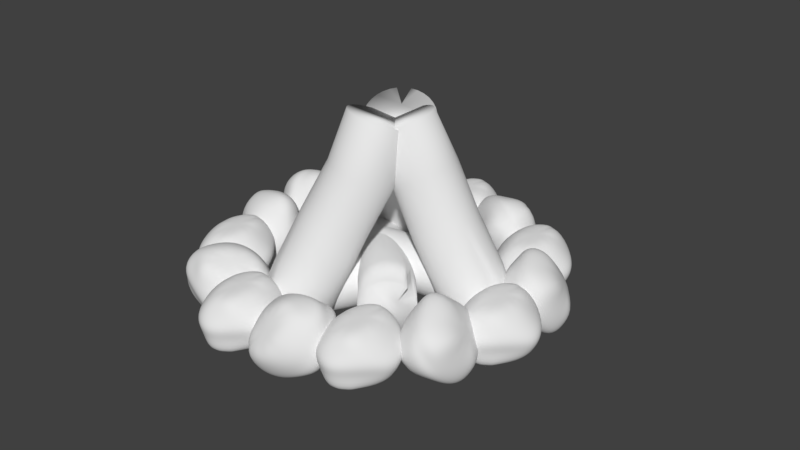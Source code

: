 # Source: CampfireJoined.blend  (saved by Blender 2.79.0; exported with 4.5.12 LTS)
import bpy
from mathutils import Matrix  # noqa: F401  (used for matrix-valued properties, if any)

bpy.ops.wm.read_factory_settings(use_empty=True)
scene = bpy.context.scene
scene.name = 'Scene'

# ---- collections
col_collection_1 = bpy.data.collections.new('Collection 1'); scene.collection.children.link(col_collection_1)

# ---- world
world_world = bpy.data.worlds.new('World'); scene.world = world_world
world_world.color = (0.05088, 0.05088, 0.05088)
world_world.use_sun_shadow = False
world_world.sun_shadow_jitter_overblur = 0.0
world_world.cycles.sampling_method = 'MANUAL'

# ---- meshes
me_sphere_004 = bpy.data.meshes.new('Sphere.004')
me_sphere_004.from_pydata([(0.107, 0.7793, 0.6977), (0.01213, 1.088, -0.2879), (0.0, 1.51e-07, -0.7879), (-0.01111, 0.08796, 0.7151), (0.3237, 0.5859, 0.7523), (0.4547, 1.011, 0.189), (0.5, 0.866, -4.371e-08), (0.433, 0.75, -0.2879), (0.25, 0.433, -0.6539), (0.433, 0.25, 0.6782), (0.75, 0.433, 0.3121), (0.967, 0.4663, 0.08821), (0.8394, 0.412, -0.3108), (0.433, 0.25, -0.6539), (0.5, 1.245e-07, 0.6782), (0.866, 1.096e-07, 0.3121), (1.164, -0.02426, -0.009601), (1.092, -0.05807, -0.2879), (0.9221, 1.692e-07, -0.6539), (0.433, -0.25, 0.6782), (0.75, -0.433, 0.3121), (0.866, -0.5, -4.371e-08), (0.75, -0.433, -0.2879), (0.4404, -0.7722, -0.7346), (0.3526, -0.661, 0.6345), (0.433, -0.75, 0.3121), (0.5, -0.866, -4.371e-08), (0.433, -0.75, -0.2879), (0.2573, -0.9552, -0.7346), (0.03686, -0.6838, 0.6286), (-1.589e-08, -0.866, 0.3121), (0.0457, -1.192, -0.005222), (0.0457, -1.058, -0.2931), (0.007349, -1.022, -0.7346), (-0.2603, -0.6329, 0.6084), (-0.4069, -0.9793, 0.26), (-0.4543, -1.058, -0.005222), (-0.3873, -0.9416, -0.2931), (-0.2427, -0.9552, -0.7346), (-0.433, -0.25, 0.6782), (-0.75, -0.433, 0.3121), (-0.866, -0.5, -4.371e-08), (-1.058, -0.3901, -0.3331), (-0.7414, -0.2071, -0.6991), (-0.5, 2.437e-07, 0.6782), (-0.866, 1.99e-07, 0.3121), (-1.0, 2.288e-07, -4.371e-08), (-1.174, 0.04292, -0.3331), (-0.8084, 0.04292, -0.6991), (-0.5222, 0.4811, 0.6971), (-0.75, 0.433, 0.3121), (-0.7715, 0.6506, -0.008225), (-0.7379, 0.655, -0.2879), (-0.4209, 0.472, -0.6539), (-0.1045, 0.8337, 0.7602), (-0.4113, 1.011, 0.189), (-0.4054, 1.017, -0.008225), (-0.4209, 0.972, -0.2879), (-0.2379, 0.655, -0.6539), (0.02172, 1.127, 0.189), (7.351e-08, 1.0, -4.371e-08), (0.01213, 0.722, -0.6539), (-7.076, -0.6126, 0.6977), (-7.171, -0.3038, -0.2879), (-7.183, -1.392, -0.7879), (-7.194, -1.304, 0.7151), (-6.859, -0.806, 0.7523), (-6.728, -0.3808, 0.189), (-6.683, -0.5258, 6.837e-08), (-6.75, -0.6419, -0.2879), (-6.933, -0.9588, -0.6539), (-6.75, -1.142, 0.6782), (-6.433, -0.9588, 0.3121), (-6.216, -0.9255, 0.08821), (-6.343, -0.9799, -0.3108), (-6.75, -1.142, -0.6539), (-6.683, -1.392, 0.6782), (-6.317, -1.392, 0.3121), (-6.019, -1.416, -0.009601), (-6.091, -1.45, -0.2879), (-6.261, -1.392, -0.6539), (-6.75, -1.642, 0.6782), (-6.433, -1.825, 0.3121), (-6.317, -1.892, 6.315e-08), (-6.433, -1.825, -0.2879), (-6.742, -2.164, -0.7346), (-6.83, -2.053, 0.6345), (-6.75, -2.142, 0.3121), (-6.683, -2.258, 6.837e-08), (-6.75, -2.142, -0.2879), (-6.925, -2.347, -0.7346), (-7.146, -2.076, 0.6286), (-7.183, -2.258, 0.3121), (-7.137, -2.583, -0.005222), (-7.137, -2.449, -0.2931), (-7.175, -2.414, -0.7346), (-7.443, -2.025, 0.6084), (-7.59, -2.371, 0.26), (-7.637, -2.449, -0.005222), (-7.57, -2.333, -0.2931), (-7.425, -2.347, -0.7346), (-7.616, -1.642, 0.6782), (-7.933, -1.825, 0.3121), (-8.049, -1.892, 8.784e-08), (-8.241, -1.782, -0.3331), (-7.924, -1.599, -0.6991), (-7.683, -1.392, 0.6782), (-8.049, -1.392, 0.3121), (-8.183, -1.392, 8.975e-08), (-8.357, -1.349, -0.3331), (-7.991, -1.349, -0.6991), (-7.705, -0.9107, 0.6971), (-7.933, -0.9588, 0.3121), (-7.954, -0.7413, -0.008225), (-7.921, -0.7369, -0.2879), (-7.604, -0.9199, -0.6539), (-7.287, -0.5582, 0.7602), (-7.594, -0.3808, 0.189), (-7.588, -0.3752, -0.008225), (-7.604, -0.4199, -0.2879), (-7.421, -0.7369, -0.6539), (-7.161, -0.2648, 0.189), (-7.183, -0.3919, 7.55e-08), (-7.171, -0.6699, -0.6539), (-3.914, 4.92, 0.6977), (-4.009, 5.229, -0.2879), (-4.021, 4.141, -0.7879), (-4.032, 4.229, 0.7151), (-3.697, 4.727, 0.7523), (-3.566, 5.152, 0.189), (-3.521, 5.007, 8.766e-09), (-3.588, 4.891, -0.2879), (-3.771, 4.574, -0.6539), (-3.588, 4.391, 0.6782), (-3.271, 4.574, 0.3121), (-3.054, 4.608, 0.08821), (-3.182, 4.553, -0.3108), (-3.588, 4.391, -0.6539), (-3.521, 4.141, 0.6782), (-3.155, 4.141, 0.3121), (-2.857, 4.117, -0.009601), (-2.929, 4.083, -0.2879), (-3.099, 4.141, -0.6539), (-3.588, 3.891, 0.6782), (-3.271, 3.708, 0.3121), (-3.155, 3.641, 3.549e-09), (-3.271, 3.708, -0.2879), (-3.581, 3.369, -0.7346), (-3.668, 3.48, 0.6345), (-3.588, 3.391, 0.3121), (-3.521, 3.275, 8.766e-09), (-3.588, 3.391, -0.2879), (-3.764, 3.186, -0.7346), (-3.984, 3.457, 0.6286), (-4.021, 3.275, 0.3121), (-3.975, 2.95, -0.005222), (-3.975, 3.084, -0.2931), (-4.014, 3.119, -0.7346), (-4.281, 3.508, 0.6084), (-4.428, 3.162, 0.26), (-4.475, 3.084, -0.005222), (-4.408, 3.2, -0.2931), (-4.264, 3.186, -0.7346), (-4.454, 3.891, 0.6782), (-4.771, 3.708, 0.3121), (-4.887, 3.641, 2.824e-08), (-5.079, 3.751, -0.3331), (-4.762, 3.934, -0.6991), (-4.521, 4.141, 0.6782), (-4.887, 4.141, 0.3121), (-5.021, 4.141, 3.015e-08), (-5.195, 4.184, -0.3331), (-4.829, 4.184, -0.6991), (-4.543, 4.622, 0.6971), (-4.771, 4.574, 0.3121), (-4.792, 4.792, -0.008225), (-4.759, 4.796, -0.2879), (-4.442, 4.613, -0.6539), (-4.125, 4.975, 0.7602), (-4.432, 5.152, 0.189), (-4.426, 5.158, -0.008225), (-4.442, 5.113, -0.2879), (-4.259, 4.796, -0.6539), (-3.999, 5.268, 0.189), (-4.021, 5.141, 1.589e-08), (-4.009, 4.863, -0.6539), (-6.047, 4.495, 0.8164), (-5.279, 3.844, 1.066), (-5.075, 3.419, -0.03452), (-6.06, 4.547, 0.1169), (-6.267, 4.38, 0.6562), (-5.932, 3.898, 1.07), (-5.857, 3.719, 0.9241), (-5.63, 3.544, 0.7877), (-5.292, 3.376, 0.4334), (-6.34, 4.232, 0.335), (-6.304, 3.76, 0.5425), (-6.309, 3.45, 0.5946), (-5.956, 3.236, 0.5063), (-5.45, 3.243, 0.2766), (-6.421, 4.173, 0.09642), (-6.445, 3.657, 0.1292), (-6.451, 3.218, 0.1308), (-6.216, 3.058, 0.07552), (-5.84, 2.903, 0.09437), (-6.404, 4.204, -0.16), (-6.415, 3.71, -0.315), (-6.3, 3.397, -0.3795), (-6.014, 3.265, -0.3413), (-5.532, 3.12, -0.738), (-6.369, 4.202, -0.5796), (-6.224, 3.904, -0.6711), (-6.079, 3.621, -0.7907), (-5.823, 3.458, -0.6974), (-5.422, 3.232, -0.9436), (-6.137, 4.407, -0.6445), (-5.922, 4.186, -0.8438), (-5.785, 3.901, -1.174), (-5.575, 3.695, -1.054), (-5.247, 3.395, -1.043), (-5.899, 4.593, -0.6347), (-5.603, 4.412, -1.012), (-5.401, 4.243, -1.108), (-5.243, 3.991, -0.9968), (-5.055, 3.566, -1.01), (-5.77, 4.782, -0.2756), (-5.317, 4.711, -0.5151), (-5.032, 4.553, -0.6106), (-4.654, 4.441, -0.542), (-4.618, 3.968, -0.3346), (-5.689, 4.841, -0.03699), (-5.176, 4.814, -0.1019), (-4.869, 4.671, -0.1334), (-4.513, 4.543, -0.1288), (-4.537, 4.027, -0.09598), (-5.624, 4.897, 0.4372), (-5.206, 4.761, 0.3423), (-4.948, 4.55, 0.5409), (-4.785, 4.32, 0.5375), (-4.796, 3.826, 0.3825), (-5.926, 4.685, 0.8448), (-5.297, 4.476, 0.9544), (-5.169, 4.326, 0.9521), (-4.976, 4.126, 0.8936), (-4.906, 3.714, 0.5881), (-5.599, 4.194, 1.127), (-5.473, 4.061, 0.9901), (-5.081, 3.551, 0.6878), (-6.68, 3.872, 0.6977), (-6.775, 4.181, -0.2879), (-6.787, 3.093, -0.7879), (-6.799, 3.181, 0.7151), (-6.464, 3.679, 0.7523), (-6.333, 4.104, 0.189), (-6.287, 3.959, 6.837e-08), (-6.354, 3.843, -0.2879), (-6.537, 3.526, -0.6539), (-6.354, 3.343, 0.6782), (-6.037, 3.526, 0.3121), (-5.82, 3.559, 0.08821), (-5.948, 3.505, -0.3108), (-6.354, 3.343, -0.6539), (-6.287, 3.093, 0.6782), (-5.921, 3.093, 0.3121), (-5.624, 3.069, -0.009601), (-5.696, 3.035, -0.2879), (-5.865, 3.093, -0.6539), (-6.354, 2.843, 0.6782), (-6.037, 2.66, 0.3121), (-5.921, 2.593, 6.315e-08), (-6.037, 2.66, -0.2879), (-6.347, 2.321, -0.7346), (-6.435, 2.432, 0.6345), (-6.354, 2.343, 0.3121), (-6.287, 2.227, 6.837e-08), (-6.354, 2.343, -0.2879), (-6.53, 2.138, -0.7346), (-6.751, 2.409, 0.6286), (-6.787, 2.227, 0.3121), (-6.742, 1.901, -0.005222), (-6.742, 2.035, -0.2931), (-6.78, 2.071, -0.7346), (-7.048, 2.46, 0.6084), (-7.194, 2.114, 0.26), (-7.242, 2.035, -0.005222), (-7.175, 2.151, -0.2931), (-7.03, 2.138, -0.7346), (-7.22, 2.843, 0.6782), (-7.537, 2.66, 0.3121), (-7.653, 2.593, 8.784e-08), (-7.846, 2.703, -0.3331), (-7.529, 2.886, -0.6991), (-7.287, 3.093, 0.6782), (-7.653, 3.093, 0.3121), (-7.787, 3.093, 8.975e-08), (-7.962, 3.136, -0.3331), (-7.596, 3.136, -0.6991), (-7.31, 3.574, 0.6971), (-7.537, 3.526, 0.3121), (-7.559, 3.744, -0.008225), (-7.525, 3.748, -0.2879), (-7.208, 3.565, -0.6539), (-6.892, 3.927, 0.7602), (-7.199, 4.104, 0.189), (-7.193, 4.11, -0.008225), (-7.208, 4.065, -0.2879), (-7.025, 3.748, -0.6539), (-6.766, 4.22, 0.189), (-6.787, 4.093, 7.55e-08), (-6.775, 3.815, -0.6539), (-8.169, 1.346, 0.6649), (-7.275, 1.61, 1.119), (-6.623, 1.72, 0.1208), (-8.1, 1.465, -0.02297), (-8.154, 1.124, 0.4694), (-7.649, 1.091, 0.9781), (-7.435, 1.081, 0.8647), (-7.149, 1.198, 0.793), (-6.776, 1.446, 0.5327), (-8.011, 1.033, 0.1509), (-7.628, 0.7836, 0.3936), (-7.377, 0.6091, 0.4648), (-7.003, 0.8056, 0.47), (-6.716, 1.268, 0.3552), (-7.961, 0.9693, -0.09492), (-7.54, 0.6734, -0.03213), (-7.172, 0.4372, -0.001346), (-6.908, 0.5577, 0.006624), (-6.591, 0.7884, 0.1171), (-7.934, 1.038, -0.3431), (-7.494, 0.7916, -0.4621), (-7.16, 0.733, -0.4783), (-6.911, 0.8973, -0.37), (-6.478, 1.284, -0.6423), (-7.842, 1.128, -0.744), (-7.501, 1.107, -0.781), (-7.168, 1.097, -0.8465), (-6.917, 1.212, -0.689), (-6.482, 1.466, -0.8264), (-7.888, 1.44, -0.7713), (-7.559, 1.534, -0.9035), (-7.192, 1.548, -1.176), (-6.933, 1.597, -0.9992), (-6.516, 1.712, -0.8972), (-7.928, 1.736, -0.7233), (-7.562, 1.945, -1.015), (-7.3, 2.039, -1.052), (-7.027, 2.022, -0.8924), (-6.57, 1.958, -0.8355), (-8.086, 1.89, -0.3589), (-7.757, 2.268, -0.4893), (-7.464, 2.438, -0.5097), (-7.191, 2.685, -0.3536), (-6.807, 2.436, -0.1108), (-8.136, 1.954, -0.1131), (-7.844, 2.378, -0.06361), (-7.564, 2.565, -0.01817), (-7.278, 2.795, 0.07215), (-6.858, 2.499, 0.1349), (-8.232, 1.968, 0.359), (-7.891, 2.26, 0.3663), (-7.616, 2.336, 0.63), (-7.339, 2.352, 0.6779), (-6.9, 2.106, 0.559), (-8.275, 1.542, 0.7052), (-7.801, 1.943, 0.9624), (-7.609, 1.972, 0.9983), (-7.333, 2.037, 0.9968), (-6.896, 1.924, 0.7431), (-7.743, 1.516, 1.085), (-7.543, 1.572, 0.988), (-6.862, 1.677, 0.8138), (-7.081, -0.9419, -0.4445), (-6.382, -0.1795, -0.5158), (-7.043, 0.6816, -0.01059), (-7.595, -0.7193, -0.02105), (-7.352, -0.8795, -0.547), (-6.83, -0.5037, -0.8668), (-6.887, -0.2692, -0.8427), (-6.832, 0.02388, -0.7337), (-6.857, 0.4425, -0.4301), (-7.637, -0.6661, -0.4903), (-7.471, -0.3448, -0.8609), (-7.443, -0.1144, -1.072), (-7.266, 0.2454, -0.9389), (-7.081, 0.5444, -0.5082), (-7.866, -0.56, -0.4346), (-7.869, -0.161, -0.7644), (-7.88, 0.1945, -1.022), (-7.761, 0.4471, -0.9459), (-7.49, 0.7271, -0.8271), (-8.039, -0.4781, -0.26), (-8.168, -0.01924, -0.4619), (-8.141, 0.3106, -0.5382), (-7.917, 0.526, -0.47), (-7.873, 1.003, -0.04494), (-8.317, -0.2986, 9.664e-05), (-8.288, 0.04242, -0.03459), (-8.28, 0.3818, -0.04479), (-8.038, 0.5877, -0.04266), (-7.942, 1.039, 0.2018), (-8.199, -0.3419, 0.2907), (-8.198, 0.007502, 0.4031), (-8.347, 0.4266, 0.5083), (-8.119, 0.6379, 0.4427), (-7.89, 1.019, 0.4545), (-8.024, -0.3965, 0.5307), (-8.095, 0.02366, 0.8157), (-8.027, 0.2855, 0.8903), (-7.842, 0.5157, 0.7736), (-7.73, 0.9483, 0.6455), (-7.672, -0.6352, 0.5086), (-7.532, -0.2913, 0.8693), (-7.407, -0.003482, 0.9989), (-7.098, 0.223, 1.115), (-6.932, 0.5443, 0.744), (-7.443, -0.7413, 0.4528), (-7.135, -0.4751, 0.7728), (-6.948, -0.2157, 0.8875), (-6.701, 0.0392, 1.018), (-6.703, 0.4382, 0.6882), (-7.054, -0.9434, 0.2512), (-6.836, -0.6168, 0.4703), (-6.518, -0.4114, 0.3848), (-6.412, -0.1528, 0.3492), (-6.541, 0.3061, 0.1473), (-6.974, -1.057, -0.2811), (-6.463, -0.6608, -0.09818), (-6.379, -0.4826, -0.1086), (-6.292, -0.2144, -0.07811), (-6.471, 0.2705, -0.09942), (-6.554, -0.6259, -0.5359), (-6.568, -0.4103, -0.4607), (-6.524, 0.2907, -0.3521), (-5.291, -2.316, 0.3167), (-5.575, -1.843, -0.5612), (-6.656, -2.349, -0.6652), (-5.861, -2.627, 0.5835), (-5.321, -2.61, 0.3203), (-5.215, -2.342, -0.3367), (-5.399, -2.418, -0.4751), (-5.656, -2.368, -0.6545), (-6.154, -2.326, -0.7896), (-5.568, -2.874, 0.3048), (-5.472, -2.935, -0.2002), (-5.464, -3.036, -0.4971), (-5.753, -2.877, -0.7605), (-6.216, -2.575, -0.8198), (-5.73, -3.071, 0.3463), (-5.754, -3.276, -0.1283), (-5.803, -3.451, -0.5277), (-5.995, -3.352, -0.7202), (-6.2, -3.103, -0.9693), (-5.95, -3.162, 0.4485), (-6.134, -3.435, 0.04865), (-6.288, -3.495, -0.2481), (-6.426, -3.3, -0.4579), (-7.033, -3.153, -0.5975), (-6.319, -3.327, 0.5661), (-6.51, -3.369, 0.2832), (-6.722, -3.419, 0.02267), (-6.802, -3.234, -0.2234), (-7.251, -3.115, -0.4621), (-6.473, -3.091, 0.7105), (-6.782, -3.096, 0.5124), (-7.166, -3.249, 0.3174), (-7.204, -3.107, 0.0358), (-7.408, -2.957, -0.3297), (-6.57, -2.823, 0.8132), (-7.066, -2.83, 0.685), (-7.275, -2.779, 0.5051), (-7.298, -2.7, 0.1984), (-7.462, -2.722, -0.2359), (-6.316, -2.482, 0.8403), (-6.768, -2.257, 0.7273), (-7.02, -2.135, 0.5355), (-7.18, -1.846, 0.3097), (-7.084, -1.907, -0.1953), (-6.153, -2.285, 0.7987), (-6.486, -1.916, 0.6553), (-6.695, -1.741, 0.4524), (-6.898, -1.504, 0.2378), (-6.921, -1.71, -0.2368), (-5.786, -1.994, 0.6865), (-6.106, -1.757, 0.4784), (-6.105, -1.543, 0.1551), (-6.224, -1.504, -0.09746), (-6.408, -1.776, -0.4973), (-5.309, -2.133, 0.4495), (-5.581, -1.662, 0.05513), (-5.671, -1.619, -0.1157), (-5.847, -1.57, -0.332), (-6.19, -1.814, -0.6327), (-5.309, -1.935, -0.1741), (-5.508, -1.949, -0.2874), (-6.033, -1.972, -0.765), (-4.79, -2.589, 0.6977), (-4.885, -2.28, -0.2879), (-4.897, -3.368, -0.7879), (-4.908, -3.28, 0.7151), (-4.574, -2.782, 0.7523), (-4.443, -2.357, 0.189), (-4.397, -2.502, 8.766e-09), (-4.464, -2.618, -0.2879), (-4.647, -2.935, -0.6539), (-4.464, -3.118, 0.6782), (-4.147, -2.935, 0.3121), (-3.93, -2.902, 0.08821), (-4.058, -2.956, -0.3108), (-4.464, -3.118, -0.6539), (-4.397, -3.368, 0.6782), (-4.031, -3.368, 0.3121), (-3.733, -3.392, -0.009601), (-3.806, -3.426, -0.2879), (-3.975, -3.368, -0.6539), (-4.464, -3.618, 0.6782), (-4.147, -3.801, 0.3121), (-4.031, -3.868, 3.549e-09), (-4.147, -3.801, -0.2879), (-4.457, -4.14, -0.7346), (-4.545, -4.029, 0.6345), (-4.464, -4.118, 0.3121), (-4.397, -4.234, 8.766e-09), (-4.464, -4.118, -0.2879), (-4.64, -4.323, -0.7346), (-4.86, -4.052, 0.6286), (-4.897, -4.234, 0.3121), (-4.852, -4.56, -0.005222), (-4.852, -4.426, -0.2931), (-4.89, -4.39, -0.7346), (-5.158, -4.001, 0.6084), (-5.304, -4.347, 0.26), (-5.352, -4.426, -0.005222), (-5.285, -4.31, -0.2931), (-5.14, -4.323, -0.7346), (-5.33, -3.618, 0.6782), (-5.647, -3.801, 0.3121), (-5.763, -3.868, 2.824e-08), (-5.956, -3.758, -0.3331), (-5.639, -3.575, -0.6991), (-5.397, -3.368, 0.6782), (-5.763, -3.368, 0.3121), (-5.897, -3.368, 3.015e-08), (-6.072, -3.325, -0.3331), (-5.706, -3.325, -0.6991), (-5.419, -2.887, 0.6971), (-5.647, -2.935, 0.3121), (-5.669, -2.717, -0.008225), (-5.635, -2.713, -0.2879), (-5.318, -2.896, -0.6539), (-5.002, -2.534, 0.7602), (-5.309, -2.357, 0.189), (-5.303, -2.351, -0.008225), (-5.318, -2.396, -0.2879), (-5.135, -2.713, -0.6539), (-4.876, -2.241, 0.189), (-4.897, -2.368, 1.589e-08), (-4.885, -2.646, -0.6539), (-3.948, -4.198, -0.2262), (-3.796, -3.527, -1.002), (-3.115, -2.749, -0.3991), (-3.502, -4.03, 0.2888), (-4.042, -4.082, 0.02878), (-4.235, -3.7, -0.5477), (-4.154, -3.474, -0.5133), (-3.972, -3.226, -0.5903), (-3.574, -2.896, -0.5879), (-3.944, -3.858, 0.2944), (-4.214, -3.476, 0.07314), (-4.358, -3.205, 0.007899), (-4.131, -2.912, -0.195), (-3.632, -2.752, -0.3803), (-3.872, -3.743, 0.5152), (-4.089, -3.277, 0.4555), (-4.248, -2.87, 0.4139), (-4.106, -2.66, 0.2749), (-3.909, -2.451, -0.0146), (-3.689, -3.688, 0.6899), (-3.773, -3.182, 0.7581), (-3.761, -2.849, 0.6928), (-3.632, -2.684, 0.4542), (-3.098, -2.336, 0.3899), (-3.403, -3.548, 0.9653), (-3.349, -3.215, 0.9), (-3.272, -2.887, 0.8566), (-3.208, -2.717, 0.5961), (-2.853, -2.355, 0.4718), (-3.129, -3.676, 0.8718), (-2.931, -3.368, 0.8431), (-2.729, -2.974, 0.9555), (-2.73, -2.78, 0.7037), (-2.612, -2.443, 0.439), (-2.904, -3.808, 0.7193), (-2.524, -3.467, 0.7665), (-2.383, -3.241, 0.6779), (-2.43, -3.012, 0.4633), (-2.439, -2.577, 0.3001), (-2.972, -4.072, 0.3925), (-2.531, -3.847, 0.2431), (-2.327, -3.617, 0.0981), (-2.146, -3.463, -0.2236), (-2.416, -3.081, -0.4449), (-3.044, -4.187, 0.1718), (-2.655, -4.045, -0.1393), (-2.471, -3.846, -0.3434), (-2.271, -3.661, -0.6059), (-2.488, -3.195, -0.6656), (-3.275, -4.375, -0.2068), (-2.972, -4.141, -0.4419), (-2.99, -3.958, -0.7836), (-2.955, -3.713, -0.9172), (-3.038, -3.206, -0.849), (-3.816, -4.362, -0.3102), (-3.518, -4.084, -0.8451), (-3.48, -3.92, -0.9474), (-3.378, -3.679, -1.059), (-3.283, -3.187, -0.9309), (-3.936, -3.931, -0.7882), (-3.809, -3.741, -0.7909), (-3.524, -3.099, -0.8981), (-1.697, -1.936, 0.6977), (-1.792, -1.627, -0.2879), (-1.804, -2.715, -0.7879), (-1.815, -2.627, 0.7151), (-1.481, -2.129, 0.7523), (-1.35, -1.704, 0.189), (-1.304, -1.849, 8.766e-09), (-1.371, -1.965, -0.2879), (-1.554, -2.282, -0.6539), (-1.371, -2.465, 0.6782), (-1.054, -2.282, 0.3121), (-0.8372, -2.249, 0.08821), (-0.9649, -2.303, -0.3108), (-1.371, -2.465, -0.6539), (-1.304, -2.715, 0.6782), (-0.9382, -2.715, 0.3121), (-0.6405, -2.739, -0.009601), (-0.7127, -2.773, -0.2879), (-0.8821, -2.715, -0.6539), (-1.371, -2.965, 0.6782), (-1.054, -3.148, 0.3121), (-0.9382, -3.215, 3.549e-09), (-1.054, -3.148, -0.2879), (-1.364, -3.487, -0.7346), (-1.452, -3.376, 0.6345), (-1.371, -3.465, 0.3121), (-1.304, -3.581, 8.766e-09), (-1.371, -3.465, -0.2879), (-1.547, -3.67, -0.7346), (-1.767, -3.399, 0.6286), (-1.804, -3.581, 0.3121), (-1.759, -3.907, -0.005222), (-1.759, -3.773, -0.2931), (-1.797, -3.737, -0.7346), (-2.065, -3.348, 0.6084), (-2.211, -3.694, 0.26), (-2.259, -3.773, -0.005222), (-2.192, -3.657, -0.2931), (-2.047, -3.67, -0.7346), (-2.237, -2.965, 0.6782), (-2.554, -3.148, 0.3121), (-2.67, -3.215, 2.824e-08), (-2.863, -3.105, -0.3331), (-2.546, -2.922, -0.6991), (-2.304, -2.715, 0.6782), (-2.67, -2.715, 0.3121), (-2.804, -2.715, 3.015e-08), (-2.979, -2.672, -0.3331), (-2.613, -2.672, -0.6991), (-2.326, -2.234, 0.6971), (-2.554, -2.282, 0.3121), (-2.576, -2.064, -0.008225), (-2.542, -2.06, -0.2879), (-2.225, -2.243, -0.6539), (-1.909, -1.881, 0.7602), (-2.216, -1.704, 0.189), (-2.21, -1.698, -0.008225), (-2.225, -1.743, -0.2879), (-2.042, -2.06, -0.6539), (-1.783, -1.588, 0.189), (-1.804, -1.715, 1.589e-08), (-1.792, -1.993, -0.6539), (-0.8056, -2.473, -0.3285), (0.002223, -2.391, 0.3169), (5.865e-05, -1.197, 0.4125), (-1.123, -1.847, -0.3509), (-0.7962, -2.302, -0.5697), (-0.1474, -2.474, -0.3155), (-0.02864, -2.266, -0.2779), (0.1144, -2.054, -0.08994), (0.1842, -1.633, 0.2034), (-0.7964, -1.957, -0.6768), (-0.2808, -1.97, -0.7206), (0.01997, -1.903, -0.7795), (0.2361, -1.709, -0.4726), (0.2205, -1.453, 0.02069), (-0.8466, -1.723, -0.7733), (-0.3677, -1.563, -0.8878), (0.03176, -1.402, -0.9723), (0.1931, -1.269, -0.7717), (0.4003, -1.194, -0.4289), (-0.9698, -1.495, -0.7578), (-0.5811, -1.17, -0.8609), (-0.3028, -0.9829, -0.8054), (-0.123, -0.9426, -0.5467), (-0.0684, -0.4781, -0.1088), (-1.123, -1.104, -0.7343), (-0.8638, -0.8951, -0.6471), (-0.6292, -0.6659, -0.5585), (-0.4057, -0.6681, -0.333), (-0.2316, -0.3196, 0.01459), (-1.298, -1.099, -0.4707), (-1.14, -0.813, -0.3037), (-0.9857, -0.3894, -0.2286), (-0.7195, -0.4043, -0.05611), (-0.3911, -0.2722, 0.2128), (-1.427, -1.155, -0.2033), (-1.361, -0.7121, 0.04557), (-1.212, -0.5421, 0.2114), (-0.9152, -0.5365, 0.3249), (-0.5041, -0.3486, 0.4328), (-1.442, -1.546, -0.03338), (-1.399, -1.256, 0.3937), (-1.247, -1.083, 0.6434), (-1.059, -1.07, 0.9965), (-0.5436, -1.082, 0.9526), (-1.392, -1.78, 0.06315), (-1.312, -1.663, 0.5609), (-1.146, -1.553, 0.8364), (-0.9723, -1.477, 1.164), (-0.4934, -1.317, 1.049), (-1.251, -2.233, 0.1498), (-1.098, -2.056, 0.5341), (-0.79, -2.138, 0.755), (-0.5567, -2.034, 0.874), (-0.1679, -1.708, 0.7709), (-0.9496, -2.559, -0.1755), (-0.6193, -2.524, 0.4088), (-0.4636, -2.455, 0.5081), (-0.274, -2.308, 0.6603), (-0.004746, -1.866, 0.6475), (-0.3431, -2.606, 0.06545), (-0.2547, -2.419, 0.162), (0.1547, -1.914, 0.4492), (-0.1835, 0.5558, -0.1133), (0.5828, 0.8675, 0.5124), (0.4439, 2.045, 0.3484), (-0.5671, 1.12, -0.2752), (-0.1831, 0.6712, -0.3854), (0.4697, 0.6345, -0.08942), (0.5629, 0.8583, -0.09559), (0.6736, 1.121, 0.04452), (0.6839, 1.6, 0.2414), (-0.2173, 0.9828, -0.5642), (0.2978, 1.022, -0.5959), (0.5915, 1.11, -0.6628), (0.7719, 1.388, -0.4014), (0.7075, 1.739, 0.02482), (-0.2893, 1.184, -0.7099), (0.1732, 1.371, -0.8483), (0.5554, 1.557, -0.959), (0.6926, 1.747, -0.789), (0.8758, 1.916, -0.4671), (-0.4375, 1.393, -0.7458), (-0.08351, 1.733, -0.9104), (0.1697, 1.959, -0.8918), (0.3331, 2.074, -0.645), (0.3175, 2.624, -0.3167), (-0.634, 1.76, -0.8098), (-0.4036, 2.012, -0.7655), (-0.1998, 2.28, -0.7245), (0.01303, 2.353, -0.5002), (0.1328, 2.785, -0.2331), (-0.8196, 1.8, -0.5565), (-0.7012, 2.132, -0.4525), (-0.5982, 2.577, -0.4679), (-0.3393, 2.63, -0.2919), (-0.03906, 2.854, -0.05238), (-0.9523, 1.787, -0.2854), (-0.9465, 2.278, -0.1369), (-0.8238, 2.496, -0.009156), (-0.5347, 2.56, 0.1053), (-0.1519, 2.813, 0.177), (-0.9305, 1.443, -0.03554), (-0.9375, 1.819, 0.3198), (-0.8163, 2.058, 0.5287), (-0.6462, 2.168, 0.8736), (-0.131, 2.208, 0.842), (-0.8586, 1.242, 0.1102), (-0.8128, 1.47, 0.5722), (-0.6724, 1.655, 0.8201), (-0.5215, 1.819, 1.126), (-0.05904, 2.006, 0.9877), (-0.6725, 0.8371, 0.2948), (-0.5561, 1.108, 0.6343), (-0.2501, 1.113, 0.8726), (-0.03486, 1.266, 0.9703), (0.3191, 1.606, 0.8057), (-0.3232, 0.4878, 0.0523), (-0.02329, 0.6842, 0.6208), (0.1195, 0.7912, 0.7053), (0.2852, 0.9876, 0.8254), (0.5039, 1.445, 0.7221), (0.2743, 0.564, 0.3078), (0.3373, 0.7769, 0.3631), (0.6757, 1.376, 0.5414), (-0.9584, 3.752, 0.6977), (-1.053, 4.061, -0.2879), (-1.065, 2.973, -0.7879), (-1.076, 3.061, 0.7151), (-0.7417, 3.559, 0.7523), (-0.6106, 3.984, 0.189), (-0.5654, 3.839, -5.084e-08), (-0.6324, 3.723, -0.2879), (-0.8154, 3.406, -0.6539), (-0.6324, 3.223, 0.6782), (-0.3154, 3.406, 0.3121), (-0.09832, 3.439, 0.08821), (-0.226, 3.385, -0.3108), (-0.6324, 3.223, -0.6539), (-0.5654, 2.973, 0.6782), (-0.1993, 2.973, 0.3121), (0.09843, 2.948, -0.009601), (0.0262, 2.915, -0.2879), (-0.1433, 2.973, -0.6539), (-0.6324, 2.723, 0.6782), (-0.3154, 2.54, 0.3121), (-0.1993, 2.473, -5.606e-08), (-0.3154, 2.54, -0.2879), (-0.625, 2.2, -0.7346), (-0.7128, 2.312, 0.6345), (-0.6324, 2.223, 0.3121), (-0.5654, 2.107, -5.084e-08), (-0.6324, 2.223, -0.2879), (-0.808, 2.017, -0.7346), (-1.029, 2.289, 0.6286), (-1.065, 2.107, 0.3121), (-1.02, 1.781, -0.005222), (-1.02, 1.915, -0.2931), (-1.058, 1.95, -0.7346), (-1.326, 2.34, 0.6084), (-1.472, 1.993, 0.26), (-1.52, 1.915, -0.005222), (-1.453, 2.031, -0.2931), (-1.308, 2.017, -0.7346), (-1.498, 2.723, 0.6782), (-1.815, 2.54, 0.3121), (-1.931, 2.473, -3.137e-08), (-2.124, 2.583, -0.3331), (-1.807, 2.766, -0.6991), (-1.565, 2.973, 0.6782), (-1.931, 2.973, 0.3121), (-2.065, 2.973, -2.946e-08), (-2.24, 3.016, -0.3331), (-1.874, 3.016, -0.6991), (-1.588, 3.454, 0.6971), (-1.815, 3.406, 0.3121), (-1.837, 3.623, -0.008225), (-1.803, 3.628, -0.2879), (-1.486, 3.445, -0.6539), (-1.17, 3.806, 0.7602), (-1.477, 3.984, 0.189), (-1.471, 3.989, -0.008225), (-1.486, 3.945, -0.2879), (-1.303, 3.628, -0.6539), (-1.044, 4.1, 0.189), (-1.065, 3.973, -4.371e-08), (-1.053, 3.695, -0.6539), (-1.996, 3.996, 0.9131), (-2.328, 3.037, 0.6988), (-2.912, 3.3, -0.3133), (-2.107, 4.39, 0.3436), (-2.202, 4.208, 0.9085), (-2.463, 3.559, 1.071), (-2.641, 3.513, 0.9124), (-2.77, 3.346, 0.6756), (-2.909, 3.209, 0.1961), (-2.432, 4.379, 0.6891), (-2.816, 4.073, 0.8505), (-3.094, 3.938, 0.9035), (-3.213, 3.633, 0.6356), (-3.113, 3.364, 0.1594), (-2.563, 4.545, 0.5399), (-3.043, 4.36, 0.5922), (-3.454, 4.205, 0.6072), (-3.549, 3.995, 0.4324), (-3.582, 3.638, 0.2383), (-2.587, 4.677, 0.3184), (-3.085, 4.588, 0.2084), (-3.358, 4.42, 0.09734), (-3.391, 4.131, -0.03019), (-3.477, 3.913, -0.6267), (-2.672, 4.868, -0.04719), (-2.929, 4.695, -0.1979), (-3.178, 4.544, -0.3719), (-3.236, 4.238, -0.4365), (-3.387, 3.975, -0.8613), (-2.429, 4.796, -0.2371), (-2.618, 4.654, -0.518), (-2.918, 4.617, -0.8609), (-3.023, 4.318, -0.876), (-3.207, 3.951, -1.046), (-2.185, 4.674, -0.368), (-2.353, 4.577, -0.8426), (-2.475, 4.41, -1.032), (-2.64, 4.139, -1.024), (-2.986, 3.847, -1.132), (-1.893, 4.455, -0.1497), (-1.882, 4.204, -0.6023), (-1.97, 3.977, -0.8388), (-1.952, 3.608, -0.9937), (-2.336, 3.302, -0.8323), (-1.761, 4.29, -0.0005553), (-1.655, 3.917, -0.3439), (-1.707, 3.645, -0.5405), (-1.724, 3.321, -0.7354), (-2.205, 3.136, -0.6831), (-1.585, 4.012, 0.3517), (-1.614, 3.689, 0.03983), (-1.693, 3.31, 0.06215), (-1.861, 3.103, -0.02764), (-2.359, 3.014, -0.1376), (-1.778, 3.957, 0.8639), (-1.769, 3.338, 0.6025), (-1.873, 3.186, 0.5314), (-2.017, 2.995, 0.3787), (-2.449, 2.952, 0.09704), (-2.08, 3.38, 0.9225), (-2.199, 3.306, 0.7415), (-2.629, 2.976, 0.2818)], [], [(0, 3, 4), (2, 61, 8), (1, 60, 6, 7), (59, 0, 4, 5), (61, 1, 7, 8), (60, 59, 5, 6), (2, 8, 13), (7, 6, 11, 12), (5, 4, 9, 10), (8, 7, 12, 13), (6, 5, 10, 11), (4, 3, 9), (12, 11, 16, 17), (10, 9, 14, 15), (13, 12, 17, 18), (11, 10, 15, 16), (9, 3, 14), (2, 13, 18), (15, 14, 19, 20), (18, 17, 22, 23), (16, 15, 20, 21), (14, 3, 19), (2, 18, 23), (17, 16, 21, 22), (23, 22, 27, 28), (21, 20, 25, 26), (19, 3, 24), (2, 23, 28), (22, 21, 26, 27), (20, 19, 24, 25), (28, 27, 32, 33), (26, 25, 30, 31), (24, 3, 29), (2, 28, 33), (27, 26, 31, 32), (25, 24, 29, 30), (33, 32, 37, 38), (31, 30, 35, 36), (29, 3, 34), (2, 33, 38), (32, 31, 36, 37), (30, 29, 34, 35), (38, 37, 42, 43), (36, 35, 40, 41), (34, 3, 39), (2, 38, 43), (37, 36, 41, 42), (35, 34, 39, 40), (41, 40, 45, 46), (39, 3, 44), (2, 43, 48), (42, 41, 46, 47), (40, 39, 44, 45), (43, 42, 47, 48), (44, 3, 49), (2, 48, 53), (47, 46, 51, 52), (45, 44, 49, 50), (48, 47, 52, 53), (46, 45, 50, 51), (2, 53, 58), (52, 51, 56, 57), (50, 49, 54, 55), (53, 52, 57, 58), (51, 50, 55, 56), (49, 3, 54), (2, 58, 61), (57, 56, 60, 1), (55, 54, 0, 59), (58, 57, 1, 61), (56, 55, 59, 60), (54, 3, 0), (62, 65, 66), (64, 123, 70), (63, 122, 68, 69), (121, 62, 66, 67), (123, 63, 69, 70), (122, 121, 67, 68), (64, 70, 75), (69, 68, 73, 74), (67, 66, 71, 72), (70, 69, 74, 75), (68, 67, 72, 73), (66, 65, 71), (74, 73, 78, 79), (72, 71, 76, 77), (75, 74, 79, 80), (73, 72, 77, 78), (71, 65, 76), (64, 75, 80), (77, 76, 81, 82), (80, 79, 84, 85), (78, 77, 82, 83), (76, 65, 81), (64, 80, 85), (79, 78, 83, 84), (85, 84, 89, 90), (83, 82, 87, 88), (81, 65, 86), (64, 85, 90), (84, 83, 88, 89), (82, 81, 86, 87), (90, 89, 94, 95), (88, 87, 92, 93), (86, 65, 91), (64, 90, 95), (89, 88, 93, 94), (87, 86, 91, 92), (95, 94, 99, 100), (93, 92, 97, 98), (91, 65, 96), (64, 95, 100), (94, 93, 98, 99), (92, 91, 96, 97), (100, 99, 104, 105), (98, 97, 102, 103), (96, 65, 101), (64, 100, 105), (99, 98, 103, 104), (97, 96, 101, 102), (103, 102, 107, 108), (101, 65, 106), (64, 105, 110), (104, 103, 108, 109), (102, 101, 106, 107), (105, 104, 109, 110), (106, 65, 111), (64, 110, 115), (109, 108, 113, 114), (107, 106, 111, 112), (110, 109, 114, 115), (108, 107, 112, 113), (64, 115, 120), (114, 113, 118, 119), (112, 111, 116, 117), (115, 114, 119, 120), (113, 112, 117, 118), (111, 65, 116), (64, 120, 123), (119, 118, 122, 63), (117, 116, 62, 121), (120, 119, 63, 123), (118, 117, 121, 122), (116, 65, 62), (124, 127, 128), (126, 185, 132), (125, 184, 130, 131), (183, 124, 128, 129), (185, 125, 131, 132), (184, 183, 129, 130), (126, 132, 137), (131, 130, 135, 136), (129, 128, 133, 134), (132, 131, 136, 137), (130, 129, 134, 135), (128, 127, 133), (136, 135, 140, 141), (134, 133, 138, 139), (137, 136, 141, 142), (135, 134, 139, 140), (133, 127, 138), (126, 137, 142), (139, 138, 143, 144), (142, 141, 146, 147), (140, 139, 144, 145), (138, 127, 143), (126, 142, 147), (141, 140, 145, 146), (147, 146, 151, 152), (145, 144, 149, 150), (143, 127, 148), (126, 147, 152), (146, 145, 150, 151), (144, 143, 148, 149), (152, 151, 156, 157), (150, 149, 154, 155), (148, 127, 153), (126, 152, 157), (151, 150, 155, 156), (149, 148, 153, 154), (157, 156, 161, 162), (155, 154, 159, 160), (153, 127, 158), (126, 157, 162), (156, 155, 160, 161), (154, 153, 158, 159), (162, 161, 166, 167), (160, 159, 164, 165), (158, 127, 163), (126, 162, 167), (161, 160, 165, 166), (159, 158, 163, 164), (165, 164, 169, 170), (163, 127, 168), (126, 167, 172), (166, 165, 170, 171), (164, 163, 168, 169), (167, 166, 171, 172), (168, 127, 173), (126, 172, 177), (171, 170, 175, 176), (169, 168, 173, 174), (172, 171, 176, 177), (170, 169, 174, 175), (126, 177, 182), (176, 175, 180, 181), (174, 173, 178, 179), (177, 176, 181, 182), (175, 174, 179, 180), (173, 127, 178), (126, 182, 185), (181, 180, 184, 125), (179, 178, 124, 183), (182, 181, 125, 185), (180, 179, 183, 184), (178, 127, 124), (186, 189, 190), (188, 247, 194), (187, 246, 192, 193), (245, 186, 190, 191), (247, 187, 193, 194), (246, 245, 191, 192), (188, 194, 199), (193, 192, 197, 198), (191, 190, 195, 196), (194, 193, 198, 199), (192, 191, 196, 197), (190, 189, 195), (198, 197, 202, 203), (196, 195, 200, 201), (199, 198, 203, 204), (197, 196, 201, 202), (195, 189, 200), (188, 199, 204), (201, 200, 205, 206), (204, 203, 208, 209), (202, 201, 206, 207), (200, 189, 205), (188, 204, 209), (203, 202, 207, 208), (209, 208, 213, 214), (207, 206, 211, 212), (205, 189, 210), (188, 209, 214), (208, 207, 212, 213), (206, 205, 210, 211), (214, 213, 218, 219), (212, 211, 216, 217), (210, 189, 215), (188, 214, 219), (213, 212, 217, 218), (211, 210, 215, 216), (219, 218, 223, 224), (217, 216, 221, 222), (215, 189, 220), (188, 219, 224), (218, 217, 222, 223), (216, 215, 220, 221), (224, 223, 228, 229), (222, 221, 226, 227), (220, 189, 225), (188, 224, 229), (223, 222, 227, 228), (221, 220, 225, 226), (227, 226, 231, 232), (225, 189, 230), (188, 229, 234), (228, 227, 232, 233), (226, 225, 230, 231), (229, 228, 233, 234), (230, 189, 235), (188, 234, 239), (233, 232, 237, 238), (231, 230, 235, 236), (234, 233, 238, 239), (232, 231, 236, 237), (188, 239, 244), (238, 237, 242, 243), (236, 235, 240, 241), (239, 238, 243, 244), (237, 236, 241, 242), (235, 189, 240), (188, 244, 247), (243, 242, 246, 187), (241, 240, 186, 245), (244, 243, 187, 247), (242, 241, 245, 246), (240, 189, 186), (248, 251, 252), (250, 309, 256), (249, 308, 254, 255), (307, 248, 252, 253), (309, 249, 255, 256), (308, 307, 253, 254), (250, 256, 261), (255, 254, 259, 260), (253, 252, 257, 258), (256, 255, 260, 261), (254, 253, 258, 259), (252, 251, 257), (260, 259, 264, 265), (258, 257, 262, 263), (261, 260, 265, 266), (259, 258, 263, 264), (257, 251, 262), (250, 261, 266), (263, 262, 267, 268), (266, 265, 270, 271), (264, 263, 268, 269), (262, 251, 267), (250, 266, 271), (265, 264, 269, 270), (271, 270, 275, 276), (269, 268, 273, 274), (267, 251, 272), (250, 271, 276), (270, 269, 274, 275), (268, 267, 272, 273), (276, 275, 280, 281), (274, 273, 278, 279), (272, 251, 277), (250, 276, 281), (275, 274, 279, 280), (273, 272, 277, 278), (281, 280, 285, 286), (279, 278, 283, 284), (277, 251, 282), (250, 281, 286), (280, 279, 284, 285), (278, 277, 282, 283), (286, 285, 290, 291), (284, 283, 288, 289), (282, 251, 287), (250, 286, 291), (285, 284, 289, 290), (283, 282, 287, 288), (289, 288, 293, 294), (287, 251, 292), (250, 291, 296), (290, 289, 294, 295), (288, 287, 292, 293), (291, 290, 295, 296), (292, 251, 297), (250, 296, 301), (295, 294, 299, 300), (293, 292, 297, 298), (296, 295, 300, 301), (294, 293, 298, 299), (250, 301, 306), (300, 299, 304, 305), (298, 297, 302, 303), (301, 300, 305, 306), (299, 298, 303, 304), (297, 251, 302), (250, 306, 309), (305, 304, 308, 249), (303, 302, 248, 307), (306, 305, 249, 309), (304, 303, 307, 308), (302, 251, 248), (310, 313, 314), (312, 371, 318), (311, 370, 316, 317), (369, 310, 314, 315), (371, 311, 317, 318), (370, 369, 315, 316), (312, 318, 323), (317, 316, 321, 322), (315, 314, 319, 320), (318, 317, 322, 323), (316, 315, 320, 321), (314, 313, 319), (322, 321, 326, 327), (320, 319, 324, 325), (323, 322, 327, 328), (321, 320, 325, 326), (319, 313, 324), (312, 323, 328), (325, 324, 329, 330), (328, 327, 332, 333), (326, 325, 330, 331), (324, 313, 329), (312, 328, 333), (327, 326, 331, 332), (333, 332, 337, 338), (331, 330, 335, 336), (329, 313, 334), (312, 333, 338), (332, 331, 336, 337), (330, 329, 334, 335), (338, 337, 342, 343), (336, 335, 340, 341), (334, 313, 339), (312, 338, 343), (337, 336, 341, 342), (335, 334, 339, 340), (343, 342, 347, 348), (341, 340, 345, 346), (339, 313, 344), (312, 343, 348), (342, 341, 346, 347), (340, 339, 344, 345), (348, 347, 352, 353), (346, 345, 350, 351), (344, 313, 349), (312, 348, 353), (347, 346, 351, 352), (345, 344, 349, 350), (351, 350, 355, 356), (349, 313, 354), (312, 353, 358), (352, 351, 356, 357), (350, 349, 354, 355), (353, 352, 357, 358), (354, 313, 359), (312, 358, 363), (357, 356, 361, 362), (355, 354, 359, 360), (358, 357, 362, 363), (356, 355, 360, 361), (312, 363, 368), (362, 361, 366, 367), (360, 359, 364, 365), (363, 362, 367, 368), (361, 360, 365, 366), (359, 313, 364), (312, 368, 371), (367, 366, 370, 311), (365, 364, 310, 369), (368, 367, 311, 371), (366, 365, 369, 370), (364, 313, 310), (372, 375, 376), (374, 433, 380), (373, 432, 378, 379), (431, 372, 376, 377), (433, 373, 379, 380), (432, 431, 377, 378), (374, 380, 385), (379, 378, 383, 384), (377, 376, 381, 382), (380, 379, 384, 385), (378, 377, 382, 383), (376, 375, 381), (384, 383, 388, 389), (382, 381, 386, 387), (385, 384, 389, 390), (383, 382, 387, 388), (381, 375, 386), (374, 385, 390), (387, 386, 391, 392), (390, 389, 394, 395), (388, 387, 392, 393), (386, 375, 391), (374, 390, 395), (389, 388, 393, 394), (395, 394, 399, 400), (393, 392, 397, 398), (391, 375, 396), (374, 395, 400), (394, 393, 398, 399), (392, 391, 396, 397), (400, 399, 404, 405), (398, 397, 402, 403), (396, 375, 401), (374, 400, 405), (399, 398, 403, 404), (397, 396, 401, 402), (405, 404, 409, 410), (403, 402, 407, 408), (401, 375, 406), (374, 405, 410), (404, 403, 408, 409), (402, 401, 406, 407), (410, 409, 414, 415), (408, 407, 412, 413), (406, 375, 411), (374, 410, 415), (409, 408, 413, 414), (407, 406, 411, 412), (413, 412, 417, 418), (411, 375, 416), (374, 415, 420), (414, 413, 418, 419), (412, 411, 416, 417), (415, 414, 419, 420), (416, 375, 421), (374, 420, 425), (419, 418, 423, 424), (417, 416, 421, 422), (420, 419, 424, 425), (418, 417, 422, 423), (374, 425, 430), (424, 423, 428, 429), (422, 421, 426, 427), (425, 424, 429, 430), (423, 422, 427, 428), (421, 375, 426), (374, 430, 433), (429, 428, 432, 373), (427, 426, 372, 431), (430, 429, 373, 433), (428, 427, 431, 432), (426, 375, 372), (434, 437, 438), (436, 495, 442), (435, 494, 440, 441), (493, 434, 438, 439), (495, 435, 441, 442), (494, 493, 439, 440), (436, 442, 447), (441, 440, 445, 446), (439, 438, 443, 444), (442, 441, 446, 447), (440, 439, 444, 445), (438, 437, 443), (446, 445, 450, 451), (444, 443, 448, 449), (447, 446, 451, 452), (445, 444, 449, 450), (443, 437, 448), (436, 447, 452), (449, 448, 453, 454), (452, 451, 456, 457), (450, 449, 454, 455), (448, 437, 453), (436, 452, 457), (451, 450, 455, 456), (457, 456, 461, 462), (455, 454, 459, 460), (453, 437, 458), (436, 457, 462), (456, 455, 460, 461), (454, 453, 458, 459), (462, 461, 466, 467), (460, 459, 464, 465), (458, 437, 463), (436, 462, 467), (461, 460, 465, 466), (459, 458, 463, 464), (467, 466, 471, 472), (465, 464, 469, 470), (463, 437, 468), (436, 467, 472), (466, 465, 470, 471), (464, 463, 468, 469), (472, 471, 476, 477), (470, 469, 474, 475), (468, 437, 473), (436, 472, 477), (471, 470, 475, 476), (469, 468, 473, 474), (475, 474, 479, 480), (473, 437, 478), (436, 477, 482), (476, 475, 480, 481), (474, 473, 478, 479), (477, 476, 481, 482), (478, 437, 483), (436, 482, 487), (481, 480, 485, 486), (479, 478, 483, 484), (482, 481, 486, 487), (480, 479, 484, 485), (436, 487, 492), (486, 485, 490, 491), (484, 483, 488, 489), (487, 486, 491, 492), (485, 484, 489, 490), (483, 437, 488), (436, 492, 495), (491, 490, 494, 435), (489, 488, 434, 493), (492, 491, 435, 495), (490, 489, 493, 494), (488, 437, 434), (496, 499, 500), (498, 557, 504), (497, 556, 502, 503), (555, 496, 500, 501), (557, 497, 503, 504), (556, 555, 501, 502), (498, 504, 509), (503, 502, 507, 508), (501, 500, 505, 506), (504, 503, 508, 509), (502, 501, 506, 507), (500, 499, 505), (508, 507, 512, 513), (506, 505, 510, 511), (509, 508, 513, 514), (507, 506, 511, 512), (505, 499, 510), (498, 509, 514), (511, 510, 515, 516), (514, 513, 518, 519), (512, 511, 516, 517), (510, 499, 515), (498, 514, 519), (513, 512, 517, 518), (519, 518, 523, 524), (517, 516, 521, 522), (515, 499, 520), (498, 519, 524), (518, 517, 522, 523), (516, 515, 520, 521), (524, 523, 528, 529), (522, 521, 526, 527), (520, 499, 525), (498, 524, 529), (523, 522, 527, 528), (521, 520, 525, 526), (529, 528, 533, 534), (527, 526, 531, 532), (525, 499, 530), (498, 529, 534), (528, 527, 532, 533), (526, 525, 530, 531), (534, 533, 538, 539), (532, 531, 536, 537), (530, 499, 535), (498, 534, 539), (533, 532, 537, 538), (531, 530, 535, 536), (537, 536, 541, 542), (535, 499, 540), (498, 539, 544), (538, 537, 542, 543), (536, 535, 540, 541), (539, 538, 543, 544), (540, 499, 545), (498, 544, 549), (543, 542, 547, 548), (541, 540, 545, 546), (544, 543, 548, 549), (542, 541, 546, 547), (498, 549, 554), (548, 547, 552, 553), (546, 545, 550, 551), (549, 548, 553, 554), (547, 546, 551, 552), (545, 499, 550), (498, 554, 557), (553, 552, 556, 497), (551, 550, 496, 555), (554, 553, 497, 557), (552, 551, 555, 556), (550, 499, 496), (558, 561, 562), (560, 619, 566), (559, 618, 564, 565), (617, 558, 562, 563), (619, 559, 565, 566), (618, 617, 563, 564), (560, 566, 571), (565, 564, 569, 570), (563, 562, 567, 568), (566, 565, 570, 571), (564, 563, 568, 569), (562, 561, 567), (570, 569, 574, 575), (568, 567, 572, 573), (571, 570, 575, 576), (569, 568, 573, 574), (567, 561, 572), (560, 571, 576), (573, 572, 577, 578), (576, 575, 580, 581), (574, 573, 578, 579), (572, 561, 577), (560, 576, 581), (575, 574, 579, 580), (581, 580, 585, 586), (579, 578, 583, 584), (577, 561, 582), (560, 581, 586), (580, 579, 584, 585), (578, 577, 582, 583), (586, 585, 590, 591), (584, 583, 588, 589), (582, 561, 587), (560, 586, 591), (585, 584, 589, 590), (583, 582, 587, 588), (591, 590, 595, 596), (589, 588, 593, 594), (587, 561, 592), (560, 591, 596), (590, 589, 594, 595), (588, 587, 592, 593), (596, 595, 600, 601), (594, 593, 598, 599), (592, 561, 597), (560, 596, 601), (595, 594, 599, 600), (593, 592, 597, 598), (599, 598, 603, 604), (597, 561, 602), (560, 601, 606), (600, 599, 604, 605), (598, 597, 602, 603), (601, 600, 605, 606), (602, 561, 607), (560, 606, 611), (605, 604, 609, 610), (603, 602, 607, 608), (606, 605, 610, 611), (604, 603, 608, 609), (560, 611, 616), (610, 609, 614, 615), (608, 607, 612, 613), (611, 610, 615, 616), (609, 608, 613, 614), (607, 561, 612), (560, 616, 619), (615, 614, 618, 559), (613, 612, 558, 617), (616, 615, 559, 619), (614, 613, 617, 618), (612, 561, 558), (620, 623, 624), (622, 681, 628), (621, 680, 626, 627), (679, 620, 624, 625), (681, 621, 627, 628), (680, 679, 625, 626), (622, 628, 633), (627, 626, 631, 632), (625, 624, 629, 630), (628, 627, 632, 633), (626, 625, 630, 631), (624, 623, 629), (632, 631, 636, 637), (630, 629, 634, 635), (633, 632, 637, 638), (631, 630, 635, 636), (629, 623, 634), (622, 633, 638), (635, 634, 639, 640), (638, 637, 642, 643), (636, 635, 640, 641), (634, 623, 639), (622, 638, 643), (637, 636, 641, 642), (643, 642, 647, 648), (641, 640, 645, 646), (639, 623, 644), (622, 643, 648), (642, 641, 646, 647), (640, 639, 644, 645), (648, 647, 652, 653), (646, 645, 650, 651), (644, 623, 649), (622, 648, 653), (647, 646, 651, 652), (645, 644, 649, 650), (653, 652, 657, 658), (651, 650, 655, 656), (649, 623, 654), (622, 653, 658), (652, 651, 656, 657), (650, 649, 654, 655), (658, 657, 662, 663), (656, 655, 660, 661), (654, 623, 659), (622, 658, 663), (657, 656, 661, 662), (655, 654, 659, 660), (661, 660, 665, 666), (659, 623, 664), (622, 663, 668), (662, 661, 666, 667), (660, 659, 664, 665), (663, 662, 667, 668), (664, 623, 669), (622, 668, 673), (667, 666, 671, 672), (665, 664, 669, 670), (668, 667, 672, 673), (666, 665, 670, 671), (622, 673, 678), (672, 671, 676, 677), (670, 669, 674, 675), (673, 672, 677, 678), (671, 670, 675, 676), (669, 623, 674), (622, 678, 681), (677, 676, 680, 621), (675, 674, 620, 679), (678, 677, 621, 681), (676, 675, 679, 680), (674, 623, 620), (682, 685, 686), (684, 743, 690), (683, 742, 688, 689), (741, 682, 686, 687), (743, 683, 689, 690), (742, 741, 687, 688), (684, 690, 695), (689, 688, 693, 694), (687, 686, 691, 692), (690, 689, 694, 695), (688, 687, 692, 693), (686, 685, 691), (694, 693, 698, 699), (692, 691, 696, 697), (695, 694, 699, 700), (693, 692, 697, 698), (691, 685, 696), (684, 695, 700), (697, 696, 701, 702), (700, 699, 704, 705), (698, 697, 702, 703), (696, 685, 701), (684, 700, 705), (699, 698, 703, 704), (705, 704, 709, 710), (703, 702, 707, 708), (701, 685, 706), (684, 705, 710), (704, 703, 708, 709), (702, 701, 706, 707), (710, 709, 714, 715), (708, 707, 712, 713), (706, 685, 711), (684, 710, 715), (709, 708, 713, 714), (707, 706, 711, 712), (715, 714, 719, 720), (713, 712, 717, 718), (711, 685, 716), (684, 715, 720), (714, 713, 718, 719), (712, 711, 716, 717), (720, 719, 724, 725), (718, 717, 722, 723), (716, 685, 721), (684, 720, 725), (719, 718, 723, 724), (717, 716, 721, 722), (723, 722, 727, 728), (721, 685, 726), (684, 725, 730), (724, 723, 728, 729), (722, 721, 726, 727), (725, 724, 729, 730), (726, 685, 731), (684, 730, 735), (729, 728, 733, 734), (727, 726, 731, 732), (730, 729, 734, 735), (728, 727, 732, 733), (684, 735, 740), (734, 733, 738, 739), (732, 731, 736, 737), (735, 734, 739, 740), (733, 732, 737, 738), (731, 685, 736), (684, 740, 743), (739, 738, 742, 683), (737, 736, 682, 741), (740, 739, 683, 743), (738, 737, 741, 742), (736, 685, 682), (744, 747, 748), (746, 805, 752), (745, 804, 750, 751), (803, 744, 748, 749), (805, 745, 751, 752), (804, 803, 749, 750), (746, 752, 757), (751, 750, 755, 756), (749, 748, 753, 754), (752, 751, 756, 757), (750, 749, 754, 755), (748, 747, 753), (756, 755, 760, 761), (754, 753, 758, 759), (757, 756, 761, 762), (755, 754, 759, 760), (753, 747, 758), (746, 757, 762), (759, 758, 763, 764), (762, 761, 766, 767), (760, 759, 764, 765), (758, 747, 763), (746, 762, 767), (761, 760, 765, 766), (767, 766, 771, 772), (765, 764, 769, 770), (763, 747, 768), (746, 767, 772), (766, 765, 770, 771), (764, 763, 768, 769), (772, 771, 776, 777), (770, 769, 774, 775), (768, 747, 773), (746, 772, 777), (771, 770, 775, 776), (769, 768, 773, 774), (777, 776, 781, 782), (775, 774, 779, 780), (773, 747, 778), (746, 777, 782), (776, 775, 780, 781), (774, 773, 778, 779), (782, 781, 786, 787), (780, 779, 784, 785), (778, 747, 783), (746, 782, 787), (781, 780, 785, 786), (779, 778, 783, 784), (785, 784, 789, 790), (783, 747, 788), (746, 787, 792), (786, 785, 790, 791), (784, 783, 788, 789), (787, 786, 791, 792), (788, 747, 793), (746, 792, 797), (791, 790, 795, 796), (789, 788, 793, 794), (792, 791, 796, 797), (790, 789, 794, 795), (746, 797, 802), (796, 795, 800, 801), (794, 793, 798, 799), (797, 796, 801, 802), (795, 794, 799, 800), (793, 747, 798), (746, 802, 805), (801, 800, 804, 745), (799, 798, 744, 803), (802, 801, 745, 805), (800, 799, 803, 804), (798, 747, 744), (806, 809, 810), (808, 867, 814), (807, 866, 812, 813), (865, 806, 810, 811), (867, 807, 813, 814), (866, 865, 811, 812), (808, 814, 819), (813, 812, 817, 818), (811, 810, 815, 816), (814, 813, 818, 819), (812, 811, 816, 817), (810, 809, 815), (818, 817, 822, 823), (816, 815, 820, 821), (819, 818, 823, 824), (817, 816, 821, 822), (815, 809, 820), (808, 819, 824), (821, 820, 825, 826), (824, 823, 828, 829), (822, 821, 826, 827), (820, 809, 825), (808, 824, 829), (823, 822, 827, 828), (829, 828, 833, 834), (827, 826, 831, 832), (825, 809, 830), (808, 829, 834), (828, 827, 832, 833), (826, 825, 830, 831), (834, 833, 838, 839), (832, 831, 836, 837), (830, 809, 835), (808, 834, 839), (833, 832, 837, 838), (831, 830, 835, 836), (839, 838, 843, 844), (837, 836, 841, 842), (835, 809, 840), (808, 839, 844), (838, 837, 842, 843), (836, 835, 840, 841), (844, 843, 848, 849), (842, 841, 846, 847), (840, 809, 845), (808, 844, 849), (843, 842, 847, 848), (841, 840, 845, 846), (847, 846, 851, 852), (845, 809, 850), (808, 849, 854), (848, 847, 852, 853), (846, 845, 850, 851), (849, 848, 853, 854), (850, 809, 855), (808, 854, 859), (853, 852, 857, 858), (851, 850, 855, 856), (854, 853, 858, 859), (852, 851, 856, 857), (808, 859, 864), (858, 857, 862, 863), (856, 855, 860, 861), (859, 858, 863, 864), (857, 856, 861, 862), (855, 809, 860), (808, 864, 867), (863, 862, 866, 807), (861, 860, 806, 865), (864, 863, 807, 867), (862, 861, 865, 866), (860, 809, 806), (868, 871, 872), (870, 929, 876), (869, 928, 874, 875), (927, 868, 872, 873), (929, 869, 875, 876), (928, 927, 873, 874), (870, 876, 881), (875, 874, 879, 880), (873, 872, 877, 878), (876, 875, 880, 881), (874, 873, 878, 879), (872, 871, 877), (880, 879, 884, 885), (878, 877, 882, 883), (881, 880, 885, 886), (879, 878, 883, 884), (877, 871, 882), (870, 881, 886), (883, 882, 887, 888), (886, 885, 890, 891), (884, 883, 888, 889), (882, 871, 887), (870, 886, 891), (885, 884, 889, 890), (891, 890, 895, 896), (889, 888, 893, 894), (887, 871, 892), (870, 891, 896), (890, 889, 894, 895), (888, 887, 892, 893), (896, 895, 900, 901), (894, 893, 898, 899), (892, 871, 897), (870, 896, 901), (895, 894, 899, 900), (893, 892, 897, 898), (901, 900, 905, 906), (899, 898, 903, 904), (897, 871, 902), (870, 901, 906), (900, 899, 904, 905), (898, 897, 902, 903), (906, 905, 910, 911), (904, 903, 908, 909), (902, 871, 907), (870, 906, 911), (905, 904, 909, 910), (903, 902, 907, 908), (909, 908, 913, 914), (907, 871, 912), (870, 911, 916), (910, 909, 914, 915), (908, 907, 912, 913), (911, 910, 915, 916), (912, 871, 917), (870, 916, 921), (915, 914, 919, 920), (913, 912, 917, 918), (916, 915, 920, 921), (914, 913, 918, 919), (870, 921, 926), (920, 919, 924, 925), (918, 917, 922, 923), (921, 920, 925, 926), (919, 918, 923, 924), (917, 871, 922), (870, 926, 929), (925, 924, 928, 869), (923, 922, 868, 927), (926, 925, 869, 929), (924, 923, 927, 928), (922, 871, 868)])
me_sphere_004.polygons.foreach_set('use_smooth', [True] * 1080)
me_sphere_004.use_remesh_preserve_volume = False
me_sphere_004.use_remesh_preserve_attributes = False
me_sphere_004.use_mirror_vertex_groups = False
me_sphere_004.update()
me_cylinder_002 = bpy.data.meshes.new('Cylinder.002')
me_cylinder_002.from_pydata([(-0.07383, 0.9777, -0.9692), (-0.002068, 0.428, 1.013), (0.102, 0.9605, -0.9712), (0.1928, 0.98, 1.016), (0.271, 0.9095, -0.9744), (0.3803, 0.9231, 1.018), (0.4267, 0.8266, -0.9785), (0.5531, 0.8308, 1.02), (0.563, 0.7151, -0.9835), (0.7047, 0.7065, 1.021), (0.6747, 0.5792, -0.9891), (0.8292, 0.5551, 1.021), (0.7576, 0.4241, -0.9951), (0.9219, 0.3824, 1.02), (0.8085, 0.2559, -1.001), (0.9791, 0.1949, 1.019), (0.8253, 0.08093, -1.008), (0.9987, 7.789e-08, 1.016), (0.8075, -0.09403, -1.013), (0.9799, -0.1949, 1.014), (0.7557, -0.2623, -1.019), (0.9235, -0.3824, 1.01), (0.672, -0.4173, -1.023), (0.8315, -0.5551, 1.006), (0.5595, -0.5532, -1.027), (0.7077, -0.7065, 1.002), (0.4225, -0.6647, -1.03), (0.5566, -0.8308, 0.9982), (0.2664, -0.7476, -1.031), (0.3841, -0.9231, 0.9942), (0.09716, -0.7986, -1.032), (0.1969, -0.98, 0.9904), (-0.07878, -0.8159, -1.031), (0.002067, -0.9992, 0.9869), (-0.2546, -0.7986, -1.029), (-0.1928, -0.98, 0.984), (-0.4236, -0.7476, -1.026), (-0.3803, -0.9231, 0.9816), (-0.5793, -0.6647, -1.021), (-0.5531, -0.8308, 0.98), (-0.7156, -0.5532, -1.016), (-0.7047, -0.7065, 0.9792), (-0.8273, -0.4173, -1.011), (-0.8292, -0.5551, 0.9791), (-0.9102, -0.2623, -1.005), (-0.9219, -0.3824, 0.9799), (-0.9611, -0.09403, -0.9987), (-0.9791, -0.1949, 0.9814), (-0.9779, 0.08093, -0.9925), (-0.9987, 9.628e-07, 0.9836), (-0.9601, 0.2559, -0.9866), (-0.9799, 0.1949, 0.9865), (-0.9083, 0.4241, -0.9813), (-0.9235, 0.3824, 0.9899), (-0.8246, 0.5792, -0.9766), (-0.8315, 0.5551, 0.9936), (-0.7121, 0.7151, -0.9729), (-0.7077, 0.7065, 0.9977), (-0.5752, 0.8266, -0.9702), (-0.5566, 0.8308, 1.002), (-0.419, 0.9095, -0.9686), (-0.3841, 0.9231, 1.006), (-0.2498, 0.9605, -0.9683), (-0.1969, 0.98, 1.01), (0.04162, 0.8806, -0.5), (2.684e-09, 0.9692, -0.009483), (0.06243, 1.046, 0.5), (0.2575, 1.027, 0.5), (0.1892, 0.9506, -0.009301), (0.2292, 0.8622, -0.5), (0.4451, 0.9701, 0.5), (0.3711, 0.8954, -0.008762), (0.4096, 0.8074, -0.5), (0.618, 0.8777, 0.5), (0.5387, 0.8059, -0.007885), (0.5758, 0.7186, -0.5), (0.7695, 0.7534, 0.5), (0.6857, 0.6853, -0.006706), (0.7215, 0.599, -0.5), (0.8939, 0.6018, 0.5), (0.8062, 0.5385, -0.005269), (0.8411, 0.4533, -0.5), (0.9863, 0.4289, 0.5), (0.8959, 0.3709, -0.003629), (0.93, 0.287, -0.5), (1.043, 0.2413, 0.5), (0.951, 0.1891, -0.00185), (0.9847, 0.1067, -0.5), (1.062, 0.04625, 0.5), (0.9697, 8.296e-08, 1.976e-09), (1.003, -0.08093, -0.5), (1.043, -0.1488, 0.5), (0.951, -0.1891, 0.00185), (0.9847, -0.2685, -0.5), (0.9863, -0.3364, 0.5), (0.8959, -0.3709, 0.003629), (0.93, -0.4489, -0.5), (0.8939, -0.5093, 0.5), (0.8062, -0.5385, 0.005269), (0.8411, -0.6151, -0.5), (0.7695, -0.6609, 0.5), (0.6857, -0.6853, 0.006706), (0.7215, -0.7609, -0.5), (0.618, -0.7852, 0.5), (0.5387, -0.8059, 0.007885), (0.5758, -0.8804, -0.5), (0.4451, -0.8776, 0.5), (0.3711, -0.8954, 0.008762), (0.4096, -0.9693, -0.5), (0.2575, -0.9345, 0.5), (0.1892, -0.9506, 0.009301), (0.2292, -1.024, -0.5), (0.06243, -0.9538, 0.5), (-3.133e-07, -0.9692, 0.009484), (0.04162, -1.042, -0.5), (-0.1327, -0.9345, 0.5), (-0.1892, -0.9506, 0.009301), (-0.146, -1.024, -0.5), (-0.3203, -0.8776, 0.5), (-0.3711, -0.8954, 0.008762), (-0.3264, -0.9693, -0.5), (-0.4931, -0.7852, 0.5), (-0.5387, -0.8059, 0.007885), (-0.4926, -0.8804, -0.5), (-0.6447, -0.6609, 0.5), (-0.6857, -0.6853, 0.006706), (-0.6383, -0.7609, -0.5), (-0.769, -0.5093, 0.5), (-0.8062, -0.5385, 0.005269), (-0.7579, -0.6151, -0.5), (-0.8614, -0.3364, 0.5), (-0.8959, -0.3709, 0.003629), (-0.8467, -0.4489, -0.5), (-0.9184, -0.1488, 0.5), (-0.951, -0.1891, 0.00185), (-0.9015, -0.2685, -0.5), (-0.9376, 0.04625, 0.5), (-0.9697, 9.457e-07, -6.465e-09), (-0.9199, -0.08093, -0.5), (-0.9184, 0.2413, 0.5), (-0.951, 0.1891, -0.00185), (-0.9015, 0.1067, -0.5), (-0.8614, 0.4289, 0.5), (-0.8959, 0.3709, -0.003629), (-0.8467, 0.287, -0.5), (-0.769, 0.6018, 0.5), (-0.8062, 0.5385, -0.005269), (-0.7579, 0.4533, -0.5), (-0.6447, 0.7534, 0.5), (-0.6857, 0.6853, -0.006706), (-0.6383, 0.599, -0.5), (-0.4931, 0.8777, 0.5), (-0.5387, 0.8059, -0.007885), (-0.4926, 0.7186, -0.5), (-0.3202, 0.9701, 0.5), (-0.3711, 0.8954, -0.008762), (-0.3264, 0.8074, -0.5), (-0.1327, 1.027, 0.5), (-0.1892, 0.9506, -0.009301), (-0.146, 0.8622, -0.5), (0.03018, 1.023, 0.7565), (0.2252, 1.004, 0.758), (-0.1648, 1.004, 0.7548), (-2.86, -2.34, -0.03901), (1.905, -1.932, 0.2457), (-2.866, -2.457, -0.01491), (1.962, -2.265, 0.1448), (-2.878, -2.558, 0.01589), (1.963, -2.376, 0.1795), (-2.895, -2.637, 0.05221), (1.959, -2.464, 0.2204), (-2.917, -2.694, 0.09265), (1.951, -2.526, 0.2659), (-2.942, -2.724, 0.1357), (1.938, -2.559, 0.3143), (-2.97, -2.728, 0.1796), (1.921, -2.562, 0.3637), (-3.0, -2.704, 0.2227), (1.901, -2.535, 0.4122), (-3.03, -2.654, 0.2634), (1.878, -2.479, 0.4581), (-3.06, -2.58, 0.3001), (1.854, -2.397, 0.4994), (-3.088, -2.484, 0.3314), (1.829, -2.291, 0.5346), (-3.113, -2.37, 0.3561), (1.804, -2.165, 0.5624), (-3.134, -2.244, 0.3733), (1.781, -2.025, 0.5816), (-3.151, -2.108, 0.3822), (1.76, -1.875, 0.5916), (-3.163, -1.969, 0.3825), (1.741, -1.722, 0.592), (-3.168, -1.833, 0.3743), (1.727, -1.571, 0.5828), (-3.168, -1.703, 0.3578), (1.716, -1.428, 0.5642), (-3.162, -1.586, 0.3337), (1.71, -1.299, 0.5371), (-3.15, -1.485, 0.3029), (1.709, -1.188, 0.5024), (-3.133, -1.406, 0.2666), (1.713, -1.1, 0.4615), (-3.112, -1.349, 0.2262), (1.721, -1.039, 0.416), (-3.086, -1.319, 0.1832), (1.734, -1.006, 0.3676), (-3.058, -1.316, 0.1392), (1.751, -1.003, 0.3182), (-3.029, -1.339, 0.0961), (1.771, -1.029, 0.2696), (-2.998, -1.389, 0.05539), (1.794, -1.085, 0.2238), (-2.968, -1.463, 0.01868), (1.818, -1.167, 0.1825), (-2.94, -1.559, -0.01262), (1.843, -1.274, 0.1473), (-2.915, -1.673, -0.03731), (1.867, -1.399, 0.1195), (-2.894, -1.799, -0.05445), (1.891, -1.54, 0.1002), (-2.877, -1.935, -0.06336), (1.912, -1.689, 0.09021), (-2.866, -2.074, -0.06371), (1.93, -1.842, 0.08983), (-2.86, -2.21, -0.05549), (1.945, -1.993, 0.0991), (-1.729, -2.324, 0.0324), (-0.5302, -2.262, 0.04561), (0.714, -2.266, 0.07494), (0.7128, -2.396, 0.1019), (-0.5309, -2.388, 0.07174), (-1.73, -2.449, 0.05831), (0.7083, -2.507, 0.1364), (-0.534, -2.495, 0.1053), (-1.735, -2.556, 0.0915), (0.7005, -2.595, 0.1772), (-0.5394, -2.58, 0.1449), (-1.742, -2.64, 0.1307), (0.6899, -2.656, 0.2226), (-0.5468, -2.64, 0.189), (-1.752, -2.699, 0.1744), (0.6769, -2.689, 0.2711), (-0.5559, -2.672, 0.2361), (-1.765, -2.731, 0.221), (0.6619, -2.692, 0.3205), (-0.5665, -2.674, 0.2841), (-1.779, -2.734, 0.2686), (0.6455, -2.665, 0.3692), (-0.5781, -2.648, 0.3315), (-1.795, -2.708, 0.3154), (0.6283, -2.609, 0.4152), (-0.5902, -2.593, 0.3762), (-1.812, -2.654, 0.3596), (0.6111, -2.525, 0.4567), (-0.6024, -2.512, 0.4165), (-1.828, -2.574, 0.3995), (0.5944, -2.418, 0.4922), (-0.6143, -2.408, 0.451), (-1.844, -2.471, 0.4336), (0.579, -2.292, 0.5202), (-0.6253, -2.285, 0.4783), (-1.859, -2.349, 0.4606), (0.5653, -2.151, 0.5398), (-0.635, -2.148, 0.4974), (-1.872, -2.213, 0.4794), (0.5539, -2.0, 0.5501), (-0.6432, -2.002, 0.5075), (-1.883, -2.068, 0.4893), (0.5454, -1.846, 0.5507), (-0.6494, -1.853, 0.5082), (-1.891, -1.92, 0.4899), (0.5399, -1.694, 0.5417), (-0.6534, -1.705, 0.4995), (-1.897, -1.774, 0.4812), (0.5377, -1.551, 0.5234), (-0.655, -1.566, 0.4817), (-1.899, -1.636, 0.4636), (0.5389, -1.421, 0.4965), (-0.6543, -1.441, 0.4556), (-1.897, -1.512, 0.4377), (0.5435, -1.31, 0.4619), (-0.6512, -1.333, 0.4221), (-1.893, -1.405, 0.4045), (0.5512, -1.222, 0.4212), (-0.6458, -1.248, 0.3825), (-1.886, -1.32, 0.3653), (0.5618, -1.16, 0.3757), (-0.6384, -1.188, 0.3383), (-1.876, -1.261, 0.3216), (0.5748, -1.128, 0.3273), (-0.6293, -1.156, 0.2913), (-1.863, -1.229, 0.275), (0.5898, -1.125, 0.2778), (-0.6187, -1.154, 0.2432), (-1.849, -1.227, 0.2275), (0.6062, -1.152, 0.2291), (-0.6072, -1.18, 0.1959), (-1.833, -1.253, 0.1807), (0.6234, -1.208, 0.1832), (-0.595, -1.235, 0.1512), (-1.816, -1.307, 0.1365), (0.6406, -1.291, 0.1416), (-0.5828, -1.316, 0.1108), (-1.8, -1.387, 0.09654), (0.6573, -1.398, 0.1062), (-0.571, -1.42, 0.07629), (-1.784, -1.49, 0.06244), (0.6728, -1.525, 0.07814), (-0.56, -1.543, 0.04899), (-1.769, -1.611, 0.03547), (0.6864, -1.666, 0.05859), (-0.5502, -1.68, 0.02993), (-1.756, -1.747, 0.01667), (0.6978, -1.817, 0.04828), (-0.5421, -1.826, 0.01986), (-1.745, -1.892, 0.006765), (0.7063, -1.971, 0.04762), (-0.5359, -1.976, 0.01916), (-1.737, -2.04, 0.006126), (0.7118, -2.122, 0.05662), (-0.5319, -2.123, 0.02785), (-1.731, -2.186, 0.01478), (1.335, -2.201, 0.0963), (1.337, -2.331, 0.1233), (1.329, -2.058, 0.07786), (-0.7438, -4.317, -0.1826), (0.07856, -0.1621, 0.5879), (-0.6828, -4.39, -0.1499), (0.5156, -0.2022, 0.5425), (-0.6469, -4.464, -0.1138), (0.5586, -0.2726, 0.5846), (-0.6376, -4.538, -0.0758), (0.5724, -0.3406, 0.629), (-0.6552, -4.607, -0.03726), (0.5563, -0.4037, 0.6741), (-0.699, -4.669, 0.000321), (0.5111, -0.4595, 0.7181), (-0.7674, -4.722, 0.03548), (0.4385, -0.5058, 0.7594), (-0.8578, -4.763, 0.06687), (0.3412, -0.5409, 0.7963), (-0.9665, -4.792, 0.09329), (0.223, -0.5634, 0.8274), (-1.09, -4.807, 0.1137), (0.0885, -0.5724, 0.8516), (-1.222, -4.807, 0.1274), (-0.05724, -0.5675, 0.868), (-1.359, -4.792, 0.1337), (-0.2086, -0.5491, 0.8758), (-1.496, -4.764, 0.1325), (-0.3597, -0.5177, 0.8747), (-1.626, -4.723, 0.1239), (-0.5047, -0.4746, 0.8649), (-1.745, -4.67, 0.108), (-0.6382, -0.4215, 0.8468), (-1.848, -4.608, 0.0856), (-0.7549, -0.3604, 0.8209), (-1.932, -4.539, 0.0575), (-0.8504, -0.2935, 0.7883), (-1.993, -4.466, 0.02479), (-0.9211, -0.2236, 0.7502), (-2.029, -4.392, -0.01128), (-0.9641, -0.1533, 0.7082), (-2.038, -4.318, -0.04932), (-0.9778, -0.08526, 0.6637), (-2.021, -4.25, -0.08787), (-0.9618, -0.02213, 0.6187), (-1.977, -4.187, -0.1254), (-0.9166, 0.03366, 0.5746), (-1.909, -4.135, -0.1606), (-0.844, 0.07998, 0.5334), (-1.818, -4.093, -0.192), (-0.7467, 0.115, 0.4964), (-1.71, -4.064, -0.2184), (-0.6285, 0.1375, 0.4653), (-1.586, -4.05, -0.2388), (-0.494, 0.1465, 0.4411), (-1.454, -4.049, -0.2525), (-0.3482, 0.1417, 0.4248), (-1.317, -4.064, -0.2589), (-0.1969, 0.1232, 0.417), (-1.181, -4.092, -0.2577), (-0.04579, 0.09186, 0.418), (-1.05, -4.133, -0.249), (0.09928, 0.04878, 0.4278), (-0.9312, -4.186, -0.2331), (0.2327, -0.004357, 0.446), (-0.8277, -4.248, -0.2107), (0.3495, -0.06551, 0.4719), (-0.487, -3.37, 0.01223), (-0.1641, -2.307, 0.1597), (0.2057, -1.245, 0.3335), (0.2746, -1.321, 0.3706), (-0.09711, -2.381, 0.1957), (-0.4206, -3.443, 0.04789), (0.3163, -1.396, 0.4119), (-0.05636, -2.452, 0.2359), (-0.3806, -3.515, 0.08758), (0.3291, -1.468, 0.4558), (-0.04343, -2.52, 0.2787), (-0.3683, -3.584, 0.1298), (0.3125, -1.533, 0.5006), (-0.05883, -2.58, 0.3226), (-0.3842, -3.647, 0.1729), (0.2671, -1.589, 0.5446), (-0.102, -2.631, 0.3657), (-0.4279, -3.7, 0.2152), (0.1947, -1.633, 0.5861), (-0.1712, -2.671, 0.4065), (-0.4975, -3.743, 0.2551), (0.0981, -1.665, 0.6235), (-0.2638, -2.698, 0.4434), (-0.5904, -3.774, 0.291), (-0.01905, -1.683, 0.6554), (-0.3762, -2.711, 0.4749), (-0.703, -3.791, 0.3217), (-0.1522, -1.685, 0.6805), (-0.5042, -2.71, 0.4999), (-0.8311, -3.793, 0.3459), (-0.2963, -1.673, 0.6979), (-0.6429, -2.694, 0.5174), (-0.9696, -3.782, 0.3626), (-0.4457, -1.646, 0.7069), (-0.7868, -2.665, 0.5267), (-1.113, -3.756, 0.3713), (-0.5948, -1.606, 0.7072), (-0.9304, -2.623, 0.5274), (-1.257, -3.717, 0.3716), (-0.7377, -1.554, 0.6988), (-1.068, -2.57, 0.5196), (-1.394, -3.667, 0.3634), (-0.8691, -1.493, 0.6819), (-1.195, -2.508, 0.5036), (-1.52, -3.608, 0.3472), (-0.9838, -1.423, 0.6572), (-1.306, -2.44, 0.4798), (-1.631, -3.541, 0.3235), (-1.077, -1.349, 0.6258), (-1.397, -2.368, 0.4494), (-1.721, -3.47, 0.2932), (-1.146, -1.273, 0.5887), (-1.464, -2.294, 0.4134), (-1.787, -3.397, 0.2576), (-1.188, -1.197, 0.5474), (-1.505, -2.222, 0.3732), (-1.827, -3.324, 0.2179), (-1.201, -1.126, 0.5035), (-1.517, -2.155, 0.3303), (-1.839, -3.255, 0.1757), (-1.184, -1.061, 0.4587), (-1.502, -2.094, 0.2865), (-1.823, -3.193, 0.1326), (-1.139, -1.005, 0.4147), (-1.459, -2.043, 0.2433), (-1.78, -3.139, 0.09031), (-1.067, -0.9603, 0.3732), (-1.39, -2.003, 0.2025), (-1.71, -3.096, 0.05041), (-0.9699, -0.9286, 0.3358), (-1.297, -1.976, 0.1657), (-1.617, -3.066, 0.01443), (-0.8527, -0.9111, 0.3039), (-1.185, -1.963, 0.1341), (-1.505, -3.049, -0.01622), (-0.7196, -0.9083, 0.2788), (-1.057, -1.965, 0.1091), (-1.377, -3.046, -0.04039), (-0.5755, -0.9205, 0.2614), (-0.918, -1.98, 0.09167), (-1.238, -3.058, -0.05713), (-0.4261, -0.9472, 0.2524), (-0.7741, -2.009, 0.08237), (-1.094, -3.084, -0.06581), (-0.277, -0.9872, 0.2521), (-0.6304, -2.051, 0.0816), (-0.9511, -3.122, -0.06609), (-0.1341, -1.039, 0.2605), (-0.4926, -2.104, 0.08941), (-0.8136, -3.172, -0.05796), (-0.002701, -1.101, 0.2774), (-0.3657, -2.166, 0.1055), (-0.6873, -3.232, -0.04173), (0.112, -1.17, 0.3021), (-0.2548, -2.235, 0.1292), (-0.577, -3.298, -0.01804), (0.3253, -0.6885, 0.419), (0.3951, -0.7616, 0.4566), (0.2307, -0.618, 0.387), (1.132, -3.347, -0.09515), (-2.305, -0.2666, 0.3993), (1.181, -3.36, -0.05339), (-1.969, 0.04884, 0.4069), (1.213, -3.395, -0.01112), (-1.944, 0.02074, 0.4551), (1.226, -3.448, 0.03004), (-1.94, -0.02852, 0.5022), (1.22, -3.52, 0.0685), (-1.957, -0.09703, 0.5464), (1.194, -3.606, 0.1028), (-1.995, -0.1822, 0.586), (1.151, -3.703, 0.1316), (-2.053, -0.2807, 0.6195), (1.092, -3.809, 0.1538), (-2.128, -0.3887, 0.6456), (1.018, -3.918, 0.1686), (-2.217, -0.5022, 0.6633), (0.9333, -4.026, 0.1753), (-2.317, -0.6168, 0.6718), (0.8407, -4.13, 0.1738), (-2.424, -0.728, 0.671), (0.7436, -4.225, 0.164), (-2.534, -0.8315, 0.6607), (0.6459, -4.308, 0.1464), (-2.642, -0.9235, 0.6415), (0.5513, -4.375, 0.1217), (-2.746, -1.0, 0.614), (0.4634, -4.424, 0.09072), (-2.839, -1.059, 0.5794), (0.3857, -4.453, 0.05472), (-2.92, -1.098, 0.5388), (0.321, -4.462, 0.01508), (-2.985, -1.114, 0.4939), (0.272, -4.448, -0.02668), (-3.03, -1.108, 0.4465), (0.2404, -4.414, -0.06895), (-3.056, -1.08, 0.3983), (0.2276, -4.36, -0.1101), (-3.06, -1.031, 0.3512), (0.2339, -4.289, -0.1486), (-3.043, -0.9624, 0.307), (0.2591, -4.203, -0.1829), (-3.005, -0.8772, 0.2674), (0.3023, -4.105, -0.2117), (-2.947, -0.7787, 0.2339), (0.3618, -4.0, -0.2339), (-2.872, -0.6707, 0.2078), (0.4354, -3.891, -0.2487), (-2.783, -0.5572, 0.1901), (0.5201, -3.783, -0.2554), (-2.683, -0.4426, 0.1816), (0.6128, -3.679, -0.2539), (-2.576, -0.3314, 0.1824), (0.7099, -3.584, -0.2441), (-2.466, -0.2279, 0.1926), (0.8076, -3.501, -0.2265), (-2.357, -0.1359, 0.2119), (0.9022, -3.434, -0.2018), (-2.254, -0.05904, 0.2394), (0.99, -3.384, -0.1708), (-2.16, -0.0002882, 0.274), (1.068, -3.355, -0.1348), (-2.08, 0.03812, 0.3146), (0.3662, -2.6, 0.04253), (-0.3889, -1.711, 0.1354), (-1.148, -0.7963, 0.2575), (-1.097, -0.8072, 0.3043), (-0.3401, -1.721, 0.1808), (0.4149, -2.61, 0.08757), (-1.068, -0.8393, 0.352), (-0.3125, -1.751, 0.2272), (0.4431, -2.641, 0.1335), (-1.061, -0.8914, 0.3988), (-0.3074, -1.8, 0.2728), (0.4495, -2.691, 0.1784), (-1.077, -0.9614, 0.4428), (-0.3248, -1.866, 0.3157), (0.4341, -2.758, 0.2207), (-1.116, -1.047, 0.4824), (-0.3642, -1.946, 0.3544), (0.3973, -2.84, 0.2588), (-1.175, -1.144, 0.516), (-0.424, -2.038, 0.3873), (0.3406, -2.934, 0.2911), (-1.252, -1.25, 0.5424), (-0.5019, -2.137, 0.4133), (0.2661, -3.035, 0.3165), (-1.345, -1.359, 0.5604), (-0.5949, -2.24, 0.4312), (0.1768, -3.141, 0.3338), (-1.45, -1.469, 0.5696), (-0.6994, -2.344, 0.4405), (0.07603, -3.246, 0.3426), (-1.563, -1.575, 0.5694), (-0.8115, -2.443, 0.4407), (-0.03232, -3.348, 0.3424), (-1.679, -1.672, 0.5599), (-0.9268, -2.534, 0.4318), (-0.1441, -3.441, 0.3333), (-1.794, -1.757, 0.5414), (-1.041, -2.614, 0.4142), (-0.255, -3.523, 0.3156), (-1.904, -1.827, 0.5148), (-1.149, -2.68, 0.3886), (-0.3607, -3.59, 0.2899), (-2.004, -1.879, 0.4809), (-1.248, -2.729, 0.356), (-0.4572, -3.64, 0.2573), (-2.091, -1.911, 0.4411), (-1.333, -2.759, 0.3175), (-0.5408, -3.671, 0.2191), (-2.161, -1.921, 0.3969), (-1.402, -2.769, 0.2747), (-0.6083, -3.681, 0.1766), (-2.212, -1.91, 0.3501), (-1.45, -2.758, 0.2293), (-0.657, -3.671, 0.1316), (-2.241, -1.878, 0.3024), (-1.478, -2.728, 0.1829), (-0.6852, -3.64, 0.08569), (-2.248, -1.826, 0.2556), (-1.483, -2.679, 0.1373), (-0.6917, -3.59, 0.04073), (-2.232, -1.756, 0.2116), (-1.466, -2.613, 0.0944), (-0.6762, -3.522, -0.001596), (-2.194, -1.671, 0.172), (-1.426, -2.533, 0.05572), (-0.6394, -3.44, -0.03965), (-2.135, -1.574, 0.1384), (-1.367, -2.442, 0.02277), (-0.5827, -3.347, -0.07196), (-2.057, -1.468, 0.1121), (-1.289, -2.342, -0.003167), (-0.5083, -3.245, -0.0973), (-1.965, -1.358, 0.09398), (-1.196, -2.239, -0.02111), (-0.4189, -3.14, -0.1147), (-1.86, -1.249, 0.08486), (-1.091, -2.136, -0.03035), (-0.3182, -3.034, -0.1235), (-1.747, -1.143, 0.08505), (-0.979, -2.037, -0.03056), (-0.2098, -2.933, -0.1233), (-1.631, -1.046, 0.09455), (-0.8637, -1.945, -0.0217), (-0.09804, -2.839, -0.1141), (-1.516, -0.9606, 0.113), (-0.7496, -1.865, -0.004137), (0.01283, -2.758, -0.09641), (-1.406, -0.8908, 0.1397), (-0.6411, -1.8, 0.02147), (0.1186, -2.69, -0.07076), (-1.305, -0.8389, 0.1735), (-0.5424, -1.751, 0.05413), (0.2151, -2.64, -0.03819), (-1.218, -0.807, 0.2133), (-0.4573, -1.721, 0.09259), (0.2987, -2.61, 6.855e-05), (-1.582, -0.3708, 0.3085), (-1.533, -0.3792, 0.3556), (-1.649, -0.3844, 0.264), (-4.733, -3.123, 0.1856), (-0.8847, -0.5156, -1.125), (-4.678, -3.284, 0.1702), (-1.27, -0.6767, -1.258), (-4.601, -3.441, 0.1629), (-1.174, -0.8433, -1.27), (-4.503, -3.589, 0.1641), (-1.054, -0.9983, -1.273), (-4.389, -3.72, 0.1737), (-0.9159, -1.136, -1.267), (-4.262, -3.831, 0.1914), (-0.7641, -1.251, -1.251), (-4.128, -3.916, 0.2164), (-0.6047, -1.338, -1.228), (-3.992, -3.974, 0.2477), (-0.4438, -1.395, -1.197), (-3.859, -4.0, 0.2843), (-0.2876, -1.42, -1.159), (-3.735, -3.996, 0.3247), (-0.1421, -1.41, -1.117), (-3.623, -3.959, 0.3672), (-0.01295, -1.368, -1.072), (-3.528, -3.893, 0.4104), (0.09499, -1.293, -1.025), (-3.455, -3.8, 0.4525), (0.1775, -1.19, -0.9781), (-3.405, -3.682, 0.492), (0.2315, -1.062, -0.9336), (-3.381, -3.545, 0.5272), (0.2548, -0.9138, -0.8928), (-3.383, -3.394, 0.5569), (0.2466, -0.7516, -0.8575), (-3.412, -3.235, 0.5799), (0.2072, -0.5813, -0.8289), (-3.466, -3.074, 0.5953), (0.138, -0.4096, -0.8081), (-3.544, -2.917, 0.6025), (0.04178, -0.243, -0.796), (-3.642, -2.769, 0.6013), (-0.0778, -0.08797, -0.7929), (-3.756, -2.638, 0.5917), (-0.2161, 0.04959, -0.7991), (-3.883, -2.527, 0.5741), (-0.3679, 0.1644, -0.8143), (-4.017, -2.442, 0.5491), (-0.5273, 0.252, -0.8378), (-4.153, -2.384, 0.5177), (-0.6882, 0.309, -0.8689), (-4.286, -2.358, 0.4811), (-0.8444, 0.3333, -0.9063), (-4.41, -2.362, 0.4408), (-0.9899, 0.3239, -0.9485), (-4.522, -2.399, 0.3982), (-1.119, 0.2812, -0.9939), (-4.616, -2.465, 0.355), (-1.227, 0.2068, -1.041), (-4.69, -2.558, 0.3129), (-1.31, 0.1036, -1.088), (-4.74, -2.676, 0.2735), (-1.364, -0.02445, -1.132), (-4.764, -2.813, 0.2382), (-1.387, -0.1724, -1.173), (-4.761, -2.964, 0.2085), (-1.379, -0.3347, -1.208), (-3.823, -2.594, -0.1425), (-3.065, -1.891, -0.5039), (-2.239, -1.256, -0.8885), (-2.174, -1.432, -0.9072), (-3.002, -2.061, -0.5221), (-3.762, -2.763, -0.1605), (-2.082, -1.602, -0.9176), (-2.912, -2.225, -0.5327), (-3.673, -2.926, -0.1705), (-1.965, -1.759, -0.9195), (-2.797, -2.377, -0.5351), (-3.561, -3.077, -0.1723), (-1.828, -1.898, -0.9127), (-2.662, -2.509, -0.5294), (-3.429, -3.211, -0.1658), (-1.677, -2.013, -0.8974), (-2.513, -2.619, -0.5156), (-3.283, -3.321, -0.1511), (-1.516, -2.099, -0.8744), (-2.354, -2.7, -0.4944), (-3.128, -3.404, -0.1289), (-1.352, -2.154, -0.8443), (-2.193, -2.751, -0.4666), (-2.971, -3.457, -0.1), (-1.192, -2.175, -0.8085), (-2.034, -2.769, -0.4331), (-2.817, -3.477, -0.06557), (-1.042, -2.161, -0.7682), (-1.885, -2.753, -0.3954), (-2.673, -3.464, -0.02685), (-0.9068, -2.113, -0.7251), (-1.752, -2.704, -0.3549), (-2.543, -3.418, 0.01463), (-0.7924, -2.033, -0.6807), (-1.638, -2.625, -0.313), (-2.433, -3.341, 0.05728), (-0.703, -1.924, -0.6368), (-1.549, -2.517, -0.2715), (-2.347, -3.236, 0.09946), (-0.642, -1.79, -0.5951), (-1.488, -2.385, -0.232), (-2.288, -3.107, 0.1396), (-0.6118, -1.637, -0.5572), (-1.457, -2.235, -0.1958), (-2.259, -2.959, 0.176), (-0.6136, -1.469, -0.5245), (-1.458, -2.072, -0.1645), (-2.261, -2.798, 0.2074), (-0.6472, -1.294, -0.4983), (-1.49, -1.901, -0.1392), (-2.293, -2.63, 0.2326), (-0.7114, -1.118, -0.4796), (-1.553, -1.731, -0.121), (-2.355, -2.46, 0.2506), (-0.8037, -0.9479, -0.4692), (-1.643, -1.567, -0.1104), (-2.444, -2.297, 0.2607), (-0.9205, -0.7906, -0.4673), (-1.758, -1.416, -0.108), (-2.556, -2.146, 0.2625), (-1.057, -0.6519, -0.4741), (-1.893, -1.283, -0.1137), (-2.688, -2.013, 0.2559), (-1.209, -0.5372, -0.4894), (-2.042, -1.174, -0.1275), (-2.834, -1.902, 0.2413), (-1.37, -0.4508, -0.5124), (-2.201, -1.092, -0.1487), (-2.988, -1.819, 0.2191), (-1.533, -0.3961, -0.5425), (-2.362, -1.041, -0.1766), (-3.145, -1.767, 0.1902), (-1.694, -0.3752, -0.5783), (-2.52, -1.024, -0.21), (-3.299, -1.746, 0.1557), (-1.844, -0.3888, -0.6186), (-2.669, -1.039, -0.2477), (-3.444, -1.76, 0.117), (-1.979, -0.4365, -0.6617), (-2.803, -1.088, -0.2882), (-3.574, -1.805, 0.07553), (-2.093, -0.5165, -0.7061), (-2.917, -1.168, -0.3301), (-3.684, -1.882, 0.03288), (-2.183, -0.6255, -0.75), (-3.006, -1.276, -0.3716), (-3.77, -1.987, -0.009306), (-2.244, -0.7596, -0.7917), (-3.067, -1.407, -0.4111), (-3.828, -2.116, -0.0494), (-2.274, -0.9134, -0.8296), (-3.098, -1.557, -0.4473), (-3.857, -2.264, -0.08586), (-2.272, -1.081, -0.8623), (-3.097, -1.721, -0.4786), (-3.856, -2.425, -0.1173), (-1.789, -0.8806, -1.063), (-1.722, -1.054, -1.082), (-1.825, -0.7079, -1.035), (0.6853, -0.6631, -1.159), (1.583, -4.914, 0.2555), (0.6044, -0.7822, -1.192), (2.012, -5.12, 0.1459), (0.4947, -0.8903, -1.22), (1.895, -5.253, 0.1189), (0.3603, -0.9832, -1.242), (1.75, -5.369, 0.09896), (0.2066, -1.057, -1.257), (1.583, -5.466, 0.08691), (0.0393, -1.11, -1.264), (1.401, -5.538, 0.08319), (-0.1351, -1.139, -1.263), (1.211, -5.583, 0.08794), (-0.3099, -1.144, -1.255), (1.02, -5.6, 0.101), (-0.4783, -1.123, -1.239), (0.8352, -5.588, 0.1218), (-0.634, -1.079, -1.216), (0.664, -5.547, 0.1496), (-0.7709, -1.012, -1.187), (0.5129, -5.479, 0.1833), (-0.8837, -0.925, -1.153), (0.3877, -5.386, 0.2217), (-0.9682, -0.8218, -1.116), (0.2931, -5.273, 0.2631), (-1.021, -0.7061, -1.076), (0.2329, -5.142, 0.3062), (-1.04, -0.5823, -1.036), (0.2093, -5.001, 0.3491), (-1.025, -0.4553, -0.9968), (0.2233, -4.853, 0.3903), (-0.9761, -0.3298, -0.9599), (0.2743, -4.704, 0.4282), (-0.8951, -0.2108, -0.9269), (0.3603, -4.561, 0.4612), (-0.7854, -0.1027, -0.8989), (0.4781, -4.429, 0.4883), (-0.6511, -0.009737, -0.8771), (0.623, -4.312, 0.5082), (-0.4973, 0.0645, -0.8623), (0.7897, -4.216, 0.5202), (-0.33, 0.1172, -0.8551), (0.9715, -4.144, 0.5239), (-0.1557, 0.1463, -0.8558), (1.162, -4.098, 0.5192), (0.01912, 0.1507, -0.8642), (1.353, -4.081, 0.5062), (0.1876, 0.1302, -0.8802), (1.537, -4.093, 0.4853), (0.3432, 0.08565, -0.9031), (1.709, -4.134, 0.4575), (0.4801, 0.01873, -0.932), (1.86, -4.203, 0.4238), (0.593, -0.068, -0.9658), (1.985, -4.295, 0.3855), (0.6774, -0.1712, -1.003), (2.079, -4.409, 0.344), (0.7303, -0.2869, -1.043), (2.14, -4.539, 0.3009), (0.7495, -0.4106, -1.083), (2.163, -4.681, 0.258), (0.7343, -0.5377, -1.122), (2.149, -4.829, 0.2168), (0.8917, -1.743, -0.8478), (1.338, -2.778, -0.5164), (1.75, -3.926, -0.1905), (1.662, -4.063, -0.2256), (1.253, -2.911, -0.5503), (0.8069, -1.875, -0.8816), (1.542, -4.19, -0.2543), (1.137, -3.036, -0.5777), (0.692, -1.997, -0.9091), (1.396, -4.303, -0.2753), (0.9961, -3.147, -0.5975), (0.5514, -2.106, -0.9293), (1.229, -4.398, -0.2879), (0.8348, -3.241, -0.6089), (0.3905, -2.197, -0.9414), (1.047, -4.47, -0.2916), (0.6594, -3.314, -0.6115), (0.2155, -2.266, -0.945), (0.857, -4.516, -0.2863), (0.4768, -3.363, -0.6053), (0.03318, -2.311, -0.9399), (0.667, -4.536, -0.2721), (0.2939, -3.386, -0.5903), (-0.1495, -2.33, -0.9263), (0.4839, -4.529, -0.2497), (0.1178, -3.383, -0.5673), (-0.3256, -2.323, -0.9047), (0.3148, -4.493, -0.2198), (-0.0448, -3.353, -0.5371), (-0.4882, -2.289, -0.876), (0.1662, -4.432, -0.1837), (-0.1876, -3.297, -0.5008), (-0.6311, -2.23, -0.8412), (0.04367, -4.347, -0.1426), (-0.3051, -3.218, -0.4599), (-0.7489, -2.149, -0.8018), (-0.04793, -4.242, -0.09828), (-0.3928, -3.119, -0.416), (-0.837, -2.047, -0.7591), (-0.1051, -4.12, -0.05233), (-0.4474, -3.004, -0.3706), (-0.892, -1.93, -0.7149), (-0.1257, -3.987, -0.006537), (-0.4667, -2.876, -0.3256), (-0.9118, -1.802, -0.6709), (-0.1089, -3.847, 0.03734), (-0.45, -2.742, -0.2827), (-0.8956, -1.668, -0.6287), (-0.0554, -3.706, 0.07761), (-0.398, -2.605, -0.2435), (-0.8442, -1.532, -0.59), (0.03282, -3.569, 0.1127), (-0.3126, -2.472, -0.2096), (-0.7593, -1.4, -0.5562), (0.1523, -3.441, 0.1413), (-0.1971, -2.347, -0.1822), (-0.6444, -1.277, -0.5287), (0.2986, -3.328, 0.1624), (-0.05597, -2.236, -0.1624), (-0.5038, -1.169, -0.5085), (0.4659, -3.234, 0.175), (0.1054, -2.142, -0.151), (-0.3429, -1.078, -0.4964), (0.6478, -3.162, 0.1787), (0.2807, -2.069, -0.1484), (-0.1679, -1.009, -0.4928), (0.8375, -3.115, 0.1734), (0.4634, -2.02, -0.1546), (0.0144, -0.9636, -0.4979), (1.027, -3.095, 0.1592), (0.6462, -1.996, -0.1696), (0.1971, -0.9444, -0.5115), (1.211, -3.103, 0.1368), (0.8224, -2.0, -0.1926), (0.3731, -0.9519, -0.5331), (1.38, -3.138, 0.1069), (0.9849, -2.03, -0.2228), (0.5358, -0.9857, -0.5618), (1.528, -3.199, 0.07074), (1.128, -2.086, -0.2591), (0.6787, -1.045, -0.5966), (1.651, -3.284, 0.02971), (1.245, -2.164, -0.3), (0.7965, -1.126, -0.636), (1.742, -3.389, -0.01464), (1.333, -2.263, -0.3439), (0.8845, -1.227, -0.6787), (1.8, -3.511, -0.06059), (1.388, -2.379, -0.3893), (0.9395, -1.344, -0.7229), (1.82, -3.644, -0.1064), (1.407, -2.506, -0.4343), (0.9594, -1.473, -0.7669), (1.803, -3.784, -0.1503), (1.39, -2.641, -0.4772), (0.9432, -1.607, -0.8091), (1.924, -4.451, -0.005793), (1.837, -4.591, -0.03989), (1.976, -4.307, 0.03327)], [(160, 161), (160, 162), (323, 324), (323, 325), (486, 487), (486, 488), (649, 650), (649, 651), (812, 813), (812, 814), (975, 976), (975, 977)], [(66, 160, 1, 3, 161, 67), (67, 161, 3, 5, 70), (70, 5, 7, 73), (73, 7, 9, 76), (76, 9, 11, 79), (79, 11, 13, 82), (82, 13, 15, 85), (85, 15, 17, 88), (88, 17, 19, 91), (91, 19, 21, 94), (94, 21, 23, 97), (97, 23, 25, 100), (100, 25, 27, 103), (103, 27, 29, 106), (106, 29, 31, 109), (109, 31, 33, 112), (112, 33, 35, 115), (115, 35, 37, 118), (118, 37, 39, 121), (121, 39, 41, 124), (124, 41, 43, 127), (127, 43, 45, 130), (130, 45, 47, 133), (133, 47, 49, 136), (136, 49, 51, 139), (139, 51, 53, 142), (142, 53, 55, 145), (145, 55, 57, 148), (148, 57, 59, 151), (151, 59, 61, 154), (3, 1, 63, 61, 59, 57, 55, 53, 51, 49, 47, 45, 43, 41, 39, 37, 35, 33, 31, 29, 27, 25, 23, 21, 19, 17, 15, 13, 11, 9, 7, 5), (154, 61, 63, 162, 157), (157, 162, 63, 1, 160, 66), (0, 2, 4, 6, 8, 10, 12, 14, 16, 18, 20, 22, 24, 26, 28, 30, 32, 34, 36, 38, 40, 42, 44, 46, 48, 50, 52, 54, 56, 58, 60, 62), (62, 159, 64, 0), (159, 158, 65, 64), (158, 157, 66, 65), (60, 156, 159, 62), (156, 155, 158, 159), (155, 154, 157, 158), (58, 153, 156, 60), (153, 152, 155, 156), (152, 151, 154, 155), (56, 150, 153, 58), (150, 149, 152, 153), (149, 148, 151, 152), (54, 147, 150, 56), (147, 146, 149, 150), (146, 145, 148, 149), (52, 144, 147, 54), (144, 143, 146, 147), (143, 142, 145, 146), (50, 141, 144, 52), (141, 140, 143, 144), (140, 139, 142, 143), (48, 138, 141, 50), (138, 137, 140, 141), (137, 136, 139, 140), (46, 135, 138, 48), (135, 134, 137, 138), (134, 133, 136, 137), (44, 132, 135, 46), (132, 131, 134, 135), (131, 130, 133, 134), (42, 129, 132, 44), (129, 128, 131, 132), (128, 127, 130, 131), (40, 126, 129, 42), (126, 125, 128, 129), (125, 124, 127, 128), (38, 123, 126, 40), (123, 122, 125, 126), (122, 121, 124, 125), (36, 120, 123, 38), (120, 119, 122, 123), (119, 118, 121, 122), (34, 117, 120, 36), (117, 116, 119, 120), (116, 115, 118, 119), (32, 114, 117, 34), (114, 113, 116, 117), (113, 112, 115, 116), (30, 111, 114, 32), (111, 110, 113, 114), (110, 109, 112, 113), (28, 108, 111, 30), (108, 107, 110, 111), (107, 106, 109, 110), (26, 105, 108, 28), (105, 104, 107, 108), (104, 103, 106, 107), (24, 102, 105, 26), (102, 101, 104, 105), (101, 100, 103, 104), (22, 99, 102, 24), (99, 98, 101, 102), (98, 97, 100, 101), (20, 96, 99, 22), (96, 95, 98, 99), (95, 94, 97, 98), (18, 93, 96, 20), (93, 92, 95, 96), (92, 91, 94, 95), (16, 90, 93, 18), (90, 89, 92, 93), (89, 88, 91, 92), (14, 87, 90, 16), (87, 86, 89, 90), (86, 85, 88, 89), (12, 84, 87, 14), (84, 83, 86, 87), (83, 82, 85, 86), (10, 81, 84, 12), (81, 80, 83, 84), (80, 79, 82, 83), (8, 78, 81, 10), (78, 77, 80, 81), (77, 76, 79, 80), (6, 75, 78, 8), (75, 74, 77, 78), (74, 73, 76, 77), (4, 72, 75, 6), (72, 71, 74, 75), (71, 70, 73, 74), (2, 69, 72, 4), (69, 68, 71, 72), (68, 67, 70, 71), (0, 64, 69, 2), (64, 65, 68, 69), (65, 66, 67, 68), (229, 323, 164, 166, 324, 230), (230, 324, 166, 168, 233), (233, 168, 170, 236), (236, 170, 172, 239), (239, 172, 174, 242), (242, 174, 176, 245), (245, 176, 178, 248), (248, 178, 180, 251), (251, 180, 182, 254), (254, 182, 184, 257), (257, 184, 186, 260), (260, 186, 188, 263), (263, 188, 190, 266), (266, 190, 192, 269), (269, 192, 194, 272), (272, 194, 196, 275), (275, 196, 198, 278), (278, 198, 200, 281), (281, 200, 202, 284), (284, 202, 204, 287), (287, 204, 206, 290), (290, 206, 208, 293), (293, 208, 210, 296), (296, 210, 212, 299), (299, 212, 214, 302), (302, 214, 216, 305), (305, 216, 218, 308), (308, 218, 220, 311), (311, 220, 222, 314), (314, 222, 224, 317), (166, 164, 226, 224, 222, 220, 218, 216, 214, 212, 210, 208, 206, 204, 202, 200, 198, 196, 194, 192, 190, 188, 186, 184, 182, 180, 178, 176, 174, 172, 170, 168), (317, 224, 226, 325, 320), (320, 325, 226, 164, 323, 229), (163, 165, 167, 169, 171, 173, 175, 177, 179, 181, 183, 185, 187, 189, 191, 193, 195, 197, 199, 201, 203, 205, 207, 209, 211, 213, 215, 217, 219, 221, 223, 225), (225, 322, 227, 163), (322, 321, 228, 227), (321, 320, 229, 228), (223, 319, 322, 225), (319, 318, 321, 322), (318, 317, 320, 321), (221, 316, 319, 223), (316, 315, 318, 319), (315, 314, 317, 318), (219, 313, 316, 221), (313, 312, 315, 316), (312, 311, 314, 315), (217, 310, 313, 219), (310, 309, 312, 313), (309, 308, 311, 312), (215, 307, 310, 217), (307, 306, 309, 310), (306, 305, 308, 309), (213, 304, 307, 215), (304, 303, 306, 307), (303, 302, 305, 306), (211, 301, 304, 213), (301, 300, 303, 304), (300, 299, 302, 303), (209, 298, 301, 211), (298, 297, 300, 301), (297, 296, 299, 300), (207, 295, 298, 209), (295, 294, 297, 298), (294, 293, 296, 297), (205, 292, 295, 207), (292, 291, 294, 295), (291, 290, 293, 294), (203, 289, 292, 205), (289, 288, 291, 292), (288, 287, 290, 291), (201, 286, 289, 203), (286, 285, 288, 289), (285, 284, 287, 288), (199, 283, 286, 201), (283, 282, 285, 286), (282, 281, 284, 285), (197, 280, 283, 199), (280, 279, 282, 283), (279, 278, 281, 282), (195, 277, 280, 197), (277, 276, 279, 280), (276, 275, 278, 279), (193, 274, 277, 195), (274, 273, 276, 277), (273, 272, 275, 276), (191, 271, 274, 193), (271, 270, 273, 274), (270, 269, 272, 273), (189, 268, 271, 191), (268, 267, 270, 271), (267, 266, 269, 270), (187, 265, 268, 189), (265, 264, 267, 268), (264, 263, 266, 267), (185, 262, 265, 187), (262, 261, 264, 265), (261, 260, 263, 264), (183, 259, 262, 185), (259, 258, 261, 262), (258, 257, 260, 261), (181, 256, 259, 183), (256, 255, 258, 259), (255, 254, 257, 258), (179, 253, 256, 181), (253, 252, 255, 256), (252, 251, 254, 255), (177, 250, 253, 179), (250, 249, 252, 253), (249, 248, 251, 252), (175, 247, 250, 177), (247, 246, 249, 250), (246, 245, 248, 249), (173, 244, 247, 175), (244, 243, 246, 247), (243, 242, 245, 246), (171, 241, 244, 173), (241, 240, 243, 244), (240, 239, 242, 243), (169, 238, 241, 171), (238, 237, 240, 241), (237, 236, 239, 240), (167, 235, 238, 169), (235, 234, 237, 238), (234, 233, 236, 237), (165, 232, 235, 167), (232, 231, 234, 235), (231, 230, 233, 234), (163, 227, 232, 165), (227, 228, 231, 232), (228, 229, 230, 231), (392, 486, 327, 329, 487, 393), (393, 487, 329, 331, 396), (396, 331, 333, 399), (399, 333, 335, 402), (402, 335, 337, 405), (405, 337, 339, 408), (408, 339, 341, 411), (411, 341, 343, 414), (414, 343, 345, 417), (417, 345, 347, 420), (420, 347, 349, 423), (423, 349, 351, 426), (426, 351, 353, 429), (429, 353, 355, 432), (432, 355, 357, 435), (435, 357, 359, 438), (438, 359, 361, 441), (441, 361, 363, 444), (444, 363, 365, 447), (447, 365, 367, 450), (450, 367, 369, 453), (453, 369, 371, 456), (456, 371, 373, 459), (459, 373, 375, 462), (462, 375, 377, 465), (465, 377, 379, 468), (468, 379, 381, 471), (471, 381, 383, 474), (474, 383, 385, 477), (477, 385, 387, 480), (329, 327, 389, 387, 385, 383, 381, 379, 377, 375, 373, 371, 369, 367, 365, 363, 361, 359, 357, 355, 353, 351, 349, 347, 345, 343, 341, 339, 337, 335, 333, 331), (480, 387, 389, 488, 483), (483, 488, 389, 327, 486, 392), (326, 328, 330, 332, 334, 336, 338, 340, 342, 344, 346, 348, 350, 352, 354, 356, 358, 360, 362, 364, 366, 368, 370, 372, 374, 376, 378, 380, 382, 384, 386, 388), (388, 485, 390, 326), (485, 484, 391, 390), (484, 483, 392, 391), (386, 482, 485, 388), (482, 481, 484, 485), (481, 480, 483, 484), (384, 479, 482, 386), (479, 478, 481, 482), (478, 477, 480, 481), (382, 476, 479, 384), (476, 475, 478, 479), (475, 474, 477, 478), (380, 473, 476, 382), (473, 472, 475, 476), (472, 471, 474, 475), (378, 470, 473, 380), (470, 469, 472, 473), (469, 468, 471, 472), (376, 467, 470, 378), (467, 466, 469, 470), (466, 465, 468, 469), (374, 464, 467, 376), (464, 463, 466, 467), (463, 462, 465, 466), (372, 461, 464, 374), (461, 460, 463, 464), (460, 459, 462, 463), (370, 458, 461, 372), (458, 457, 460, 461), (457, 456, 459, 460), (368, 455, 458, 370), (455, 454, 457, 458), (454, 453, 456, 457), (366, 452, 455, 368), (452, 451, 454, 455), (451, 450, 453, 454), (364, 449, 452, 366), (449, 448, 451, 452), (448, 447, 450, 451), (362, 446, 449, 364), (446, 445, 448, 449), (445, 444, 447, 448), (360, 443, 446, 362), (443, 442, 445, 446), (442, 441, 444, 445), (358, 440, 443, 360), (440, 439, 442, 443), (439, 438, 441, 442), (356, 437, 440, 358), (437, 436, 439, 440), (436, 435, 438, 439), (354, 434, 437, 356), (434, 433, 436, 437), (433, 432, 435, 436), (352, 431, 434, 354), (431, 430, 433, 434), (430, 429, 432, 433), (350, 428, 431, 352), (428, 427, 430, 431), (427, 426, 429, 430), (348, 425, 428, 350), (425, 424, 427, 428), (424, 423, 426, 427), (346, 422, 425, 348), (422, 421, 424, 425), (421, 420, 423, 424), (344, 419, 422, 346), (419, 418, 421, 422), (418, 417, 420, 421), (342, 416, 419, 344), (416, 415, 418, 419), (415, 414, 417, 418), (340, 413, 416, 342), (413, 412, 415, 416), (412, 411, 414, 415), (338, 410, 413, 340), (410, 409, 412, 413), (409, 408, 411, 412), (336, 407, 410, 338), (407, 406, 409, 410), (406, 405, 408, 409), (334, 404, 407, 336), (404, 403, 406, 407), (403, 402, 405, 406), (332, 401, 404, 334), (401, 400, 403, 404), (400, 399, 402, 403), (330, 398, 401, 332), (398, 397, 400, 401), (397, 396, 399, 400), (328, 395, 398, 330), (395, 394, 397, 398), (394, 393, 396, 397), (326, 390, 395, 328), (390, 391, 394, 395), (391, 392, 393, 394), (555, 649, 490, 492, 650, 556), (556, 650, 492, 494, 559), (559, 494, 496, 562), (562, 496, 498, 565), (565, 498, 500, 568), (568, 500, 502, 571), (571, 502, 504, 574), (574, 504, 506, 577), (577, 506, 508, 580), (580, 508, 510, 583), (583, 510, 512, 586), (586, 512, 514, 589), (589, 514, 516, 592), (592, 516, 518, 595), (595, 518, 520, 598), (598, 520, 522, 601), (601, 522, 524, 604), (604, 524, 526, 607), (607, 526, 528, 610), (610, 528, 530, 613), (613, 530, 532, 616), (616, 532, 534, 619), (619, 534, 536, 622), (622, 536, 538, 625), (625, 538, 540, 628), (628, 540, 542, 631), (631, 542, 544, 634), (634, 544, 546, 637), (637, 546, 548, 640), (640, 548, 550, 643), (492, 490, 552, 550, 548, 546, 544, 542, 540, 538, 536, 534, 532, 530, 528, 526, 524, 522, 520, 518, 516, 514, 512, 510, 508, 506, 504, 502, 500, 498, 496, 494), (643, 550, 552, 651, 646), (646, 651, 552, 490, 649, 555), (489, 491, 493, 495, 497, 499, 501, 503, 505, 507, 509, 511, 513, 515, 517, 519, 521, 523, 525, 527, 529, 531, 533, 535, 537, 539, 541, 543, 545, 547, 549, 551), (551, 648, 553, 489), (648, 647, 554, 553), (647, 646, 555, 554), (549, 645, 648, 551), (645, 644, 647, 648), (644, 643, 646, 647), (547, 642, 645, 549), (642, 641, 644, 645), (641, 640, 643, 644), (545, 639, 642, 547), (639, 638, 641, 642), (638, 637, 640, 641), (543, 636, 639, 545), (636, 635, 638, 639), (635, 634, 637, 638), (541, 633, 636, 543), (633, 632, 635, 636), (632, 631, 634, 635), (539, 630, 633, 541), (630, 629, 632, 633), (629, 628, 631, 632), (537, 627, 630, 539), (627, 626, 629, 630), (626, 625, 628, 629), (535, 624, 627, 537), (624, 623, 626, 627), (623, 622, 625, 626), (533, 621, 624, 535), (621, 620, 623, 624), (620, 619, 622, 623), (531, 618, 621, 533), (618, 617, 620, 621), (617, 616, 619, 620), (529, 615, 618, 531), (615, 614, 617, 618), (614, 613, 616, 617), (527, 612, 615, 529), (612, 611, 614, 615), (611, 610, 613, 614), (525, 609, 612, 527), (609, 608, 611, 612), (608, 607, 610, 611), (523, 606, 609, 525), (606, 605, 608, 609), (605, 604, 607, 608), (521, 603, 606, 523), (603, 602, 605, 606), (602, 601, 604, 605), (519, 600, 603, 521), (600, 599, 602, 603), (599, 598, 601, 602), (517, 597, 600, 519), (597, 596, 599, 600), (596, 595, 598, 599), (515, 594, 597, 517), (594, 593, 596, 597), (593, 592, 595, 596), (513, 591, 594, 515), (591, 590, 593, 594), (590, 589, 592, 593), (511, 588, 591, 513), (588, 587, 590, 591), (587, 586, 589, 590), (509, 585, 588, 511), (585, 584, 587, 588), (584, 583, 586, 587), (507, 582, 585, 509), (582, 581, 584, 585), (581, 580, 583, 584), (505, 579, 582, 507), (579, 578, 581, 582), (578, 577, 580, 581), (503, 576, 579, 505), (576, 575, 578, 579), (575, 574, 577, 578), (501, 573, 576, 503), (573, 572, 575, 576), (572, 571, 574, 575), (499, 570, 573, 501), (570, 569, 572, 573), (569, 568, 571, 572), (497, 567, 570, 499), (567, 566, 569, 570), (566, 565, 568, 569), (495, 564, 567, 497), (564, 563, 566, 567), (563, 562, 565, 566), (493, 561, 564, 495), (561, 560, 563, 564), (560, 559, 562, 563), (491, 558, 561, 493), (558, 557, 560, 561), (557, 556, 559, 560), (489, 553, 558, 491), (553, 554, 557, 558), (554, 555, 556, 557), (718, 812, 653, 655, 813, 719), (719, 813, 655, 657, 722), (722, 657, 659, 725), (725, 659, 661, 728), (728, 661, 663, 731), (731, 663, 665, 734), (734, 665, 667, 737), (737, 667, 669, 740), (740, 669, 671, 743), (743, 671, 673, 746), (746, 673, 675, 749), (749, 675, 677, 752), (752, 677, 679, 755), (755, 679, 681, 758), (758, 681, 683, 761), (761, 683, 685, 764), (764, 685, 687, 767), (767, 687, 689, 770), (770, 689, 691, 773), (773, 691, 693, 776), (776, 693, 695, 779), (779, 695, 697, 782), (782, 697, 699, 785), (785, 699, 701, 788), (788, 701, 703, 791), (791, 703, 705, 794), (794, 705, 707, 797), (797, 707, 709, 800), (800, 709, 711, 803), (803, 711, 713, 806), (655, 653, 715, 713, 711, 709, 707, 705, 703, 701, 699, 697, 695, 693, 691, 689, 687, 685, 683, 681, 679, 677, 675, 673, 671, 669, 667, 665, 663, 661, 659, 657), (806, 713, 715, 814, 809), (809, 814, 715, 653, 812, 718), (652, 654, 656, 658, 660, 662, 664, 666, 668, 670, 672, 674, 676, 678, 680, 682, 684, 686, 688, 690, 692, 694, 696, 698, 700, 702, 704, 706, 708, 710, 712, 714), (714, 811, 716, 652), (811, 810, 717, 716), (810, 809, 718, 717), (712, 808, 811, 714), (808, 807, 810, 811), (807, 806, 809, 810), (710, 805, 808, 712), (805, 804, 807, 808), (804, 803, 806, 807), (708, 802, 805, 710), (802, 801, 804, 805), (801, 800, 803, 804), (706, 799, 802, 708), (799, 798, 801, 802), (798, 797, 800, 801), (704, 796, 799, 706), (796, 795, 798, 799), (795, 794, 797, 798), (702, 793, 796, 704), (793, 792, 795, 796), (792, 791, 794, 795), (700, 790, 793, 702), (790, 789, 792, 793), (789, 788, 791, 792), (698, 787, 790, 700), (787, 786, 789, 790), (786, 785, 788, 789), (696, 784, 787, 698), (784, 783, 786, 787), (783, 782, 785, 786), (694, 781, 784, 696), (781, 780, 783, 784), (780, 779, 782, 783), (692, 778, 781, 694), (778, 777, 780, 781), (777, 776, 779, 780), (690, 775, 778, 692), (775, 774, 777, 778), (774, 773, 776, 777), (688, 772, 775, 690), (772, 771, 774, 775), (771, 770, 773, 774), (686, 769, 772, 688), (769, 768, 771, 772), (768, 767, 770, 771), (684, 766, 769, 686), (766, 765, 768, 769), (765, 764, 767, 768), (682, 763, 766, 684), (763, 762, 765, 766), (762, 761, 764, 765), (680, 760, 763, 682), (760, 759, 762, 763), (759, 758, 761, 762), (678, 757, 760, 680), (757, 756, 759, 760), (756, 755, 758, 759), (676, 754, 757, 678), (754, 753, 756, 757), (753, 752, 755, 756), (674, 751, 754, 676), (751, 750, 753, 754), (750, 749, 752, 753), (672, 748, 751, 674), (748, 747, 750, 751), (747, 746, 749, 750), (670, 745, 748, 672), (745, 744, 747, 748), (744, 743, 746, 747), (668, 742, 745, 670), (742, 741, 744, 745), (741, 740, 743, 744), (666, 739, 742, 668), (739, 738, 741, 742), (738, 737, 740, 741), (664, 736, 739, 666), (736, 735, 738, 739), (735, 734, 737, 738), (662, 733, 736, 664), (733, 732, 735, 736), (732, 731, 734, 735), (660, 730, 733, 662), (730, 729, 732, 733), (729, 728, 731, 732), (658, 727, 730, 660), (727, 726, 729, 730), (726, 725, 728, 729), (656, 724, 727, 658), (724, 723, 726, 727), (723, 722, 725, 726), (654, 721, 724, 656), (721, 720, 723, 724), (720, 719, 722, 723), (652, 716, 721, 654), (716, 717, 720, 721), (717, 718, 719, 720), (881, 975, 816, 818, 976, 882), (882, 976, 818, 820, 885), (885, 820, 822, 888), (888, 822, 824, 891), (891, 824, 826, 894), (894, 826, 828, 897), (897, 828, 830, 900), (900, 830, 832, 903), (903, 832, 834, 906), (906, 834, 836, 909), (909, 836, 838, 912), (912, 838, 840, 915), (915, 840, 842, 918), (918, 842, 844, 921), (921, 844, 846, 924), (924, 846, 848, 927), (927, 848, 850, 930), (930, 850, 852, 933), (933, 852, 854, 936), (936, 854, 856, 939), (939, 856, 858, 942), (942, 858, 860, 945), (945, 860, 862, 948), (948, 862, 864, 951), (951, 864, 866, 954), (954, 866, 868, 957), (957, 868, 870, 960), (960, 870, 872, 963), (963, 872, 874, 966), (966, 874, 876, 969), (818, 816, 878, 876, 874, 872, 870, 868, 866, 864, 862, 860, 858, 856, 854, 852, 850, 848, 846, 844, 842, 840, 838, 836, 834, 832, 830, 828, 826, 824, 822, 820), (969, 876, 878, 977, 972), (972, 977, 878, 816, 975, 881), (815, 817, 819, 821, 823, 825, 827, 829, 831, 833, 835, 837, 839, 841, 843, 845, 847, 849, 851, 853, 855, 857, 859, 861, 863, 865, 867, 869, 871, 873, 875, 877), (877, 974, 879, 815), (974, 973, 880, 879), (973, 972, 881, 880), (875, 971, 974, 877), (971, 970, 973, 974), (970, 969, 972, 973), (873, 968, 971, 875), (968, 967, 970, 971), (967, 966, 969, 970), (871, 965, 968, 873), (965, 964, 967, 968), (964, 963, 966, 967), (869, 962, 965, 871), (962, 961, 964, 965), (961, 960, 963, 964), (867, 959, 962, 869), (959, 958, 961, 962), (958, 957, 960, 961), (865, 956, 959, 867), (956, 955, 958, 959), (955, 954, 957, 958), (863, 953, 956, 865), (953, 952, 955, 956), (952, 951, 954, 955), (861, 950, 953, 863), (950, 949, 952, 953), (949, 948, 951, 952), (859, 947, 950, 861), (947, 946, 949, 950), (946, 945, 948, 949), (857, 944, 947, 859), (944, 943, 946, 947), (943, 942, 945, 946), (855, 941, 944, 857), (941, 940, 943, 944), (940, 939, 942, 943), (853, 938, 941, 855), (938, 937, 940, 941), (937, 936, 939, 940), (851, 935, 938, 853), (935, 934, 937, 938), (934, 933, 936, 937), (849, 932, 935, 851), (932, 931, 934, 935), (931, 930, 933, 934), (847, 929, 932, 849), (929, 928, 931, 932), (928, 927, 930, 931), (845, 926, 929, 847), (926, 925, 928, 929), (925, 924, 927, 928), (843, 923, 926, 845), (923, 922, 925, 926), (922, 921, 924, 925), (841, 920, 923, 843), (920, 919, 922, 923), (919, 918, 921, 922), (839, 917, 920, 841), (917, 916, 919, 920), (916, 915, 918, 919), (837, 914, 917, 839), (914, 913, 916, 917), (913, 912, 915, 916), (835, 911, 914, 837), (911, 910, 913, 914), (910, 909, 912, 913), (833, 908, 911, 835), (908, 907, 910, 911), (907, 906, 909, 910), (831, 905, 908, 833), (905, 904, 907, 908), (904, 903, 906, 907), (829, 902, 905, 831), (902, 901, 904, 905), (901, 900, 903, 904), (827, 899, 902, 829), (899, 898, 901, 902), (898, 897, 900, 901), (825, 896, 899, 827), (896, 895, 898, 899), (895, 894, 897, 898), (823, 893, 896, 825), (893, 892, 895, 896), (892, 891, 894, 895), (821, 890, 893, 823), (890, 889, 892, 893), (889, 888, 891, 892), (819, 887, 890, 821), (887, 886, 889, 890), (886, 885, 888, 889), (817, 884, 887, 819), (884, 883, 886, 887), (883, 882, 885, 886), (815, 879, 884, 817), (879, 880, 883, 884), (880, 881, 882, 883)])
me_cylinder_002.polygons.foreach_set('use_smooth', [True] * 780)
me_cylinder_002.use_remesh_preserve_volume = False
me_cylinder_002.use_remesh_preserve_attributes = False
me_cylinder_002.use_mirror_vertex_groups = False
me_cylinder_002.update()

# ---- objects
ob_sphere_003 = bpy.data.objects.new('Sphere.003', me_sphere_004)
ob_cylinder_002 = bpy.data.objects.new('Cylinder.002', me_cylinder_002)

# ---- transforms, parenting, visibility, modifiers, constraints
ob_sphere_003.location = (0.8308, -0.1373, 0.1342)
ob_sphere_003.scale = (0.2391, 0.2391, 0.2391)
ob_sphere_003.lineart.crease_threshold = 0.0
_m = ob_sphere_003.modifiers.new('Subsurf', 'SUBSURF')
_m.uv_smooth = 'PRESERVE_CORNERS'
_m.quality = 2
_m.show_only_control_edges = False
ob_cylinder_002.location = (-0.1603, -0.3692, 0.5118)
ob_cylinder_002.rotation_euler = (2.69, -0.07078, -0.7235)
ob_cylinder_002.scale = (0.2117, 0.2117, 0.657)
ob_cylinder_002.lineart.crease_threshold = 0.0

# ---- collection membership
col_collection_1.objects.link(ob_sphere_003)
col_collection_1.objects.link(ob_cylinder_002)

# ---- scene / render settings (as saved in the file)
scene.frame_start = 1; scene.frame_end = 250; scene.frame_set(1)
scene.render.engine = 'BLENDER_EEVEE_NEXT'
scene.render.resolution_percentage = 50
scene.render.dither_intensity = 0.0
scene.cycles.use_denoising = False
scene.cycles.samples = 128
scene.cycles.sampling_pattern = 'TABULATED_SOBOL'
scene.cycles.use_adaptive_sampling = False
scene.cycles.use_light_tree = False
scene.cycles.blur_glossy = 0.0
scene.cycles.sample_clamp_indirect = 0.0
scene.view_settings.view_transform = 'Standard'
bpy.context.view_layer.update()

# ---- added for rendering (the .blend has no active camera and no usable light): camera, sun
cam_auto = bpy.data.cameras.new('AutoCamera')
cam_auto.lens = 50.0
cam_auto.sensor_width = 36.0
cam_auto.clip_end = 1000.0
ob_auto_camera = bpy.data.objects.new('AutoCamera', cam_auto)
scene.collection.objects.link(ob_auto_camera)
ob_auto_camera.location = (3.71217, -4.43555, 3.36469)
ob_auto_camera.rotation_euler = (1.09748, -7.21219e-08, 0.694738)
scene.camera = ob_auto_camera
light_auto_sun = bpy.data.lights.new('AutoSun', 'SUN')
light_auto_sun.energy = 3.0
light_auto_sun.angle = 0.0523599
ob_auto_sun = bpy.data.objects.new('AutoSun', light_auto_sun)
scene.collection.objects.link(ob_auto_sun)
ob_auto_sun.rotation_euler = (0.872665, 0.174533, 0.523599)
bpy.context.view_layer.update()
